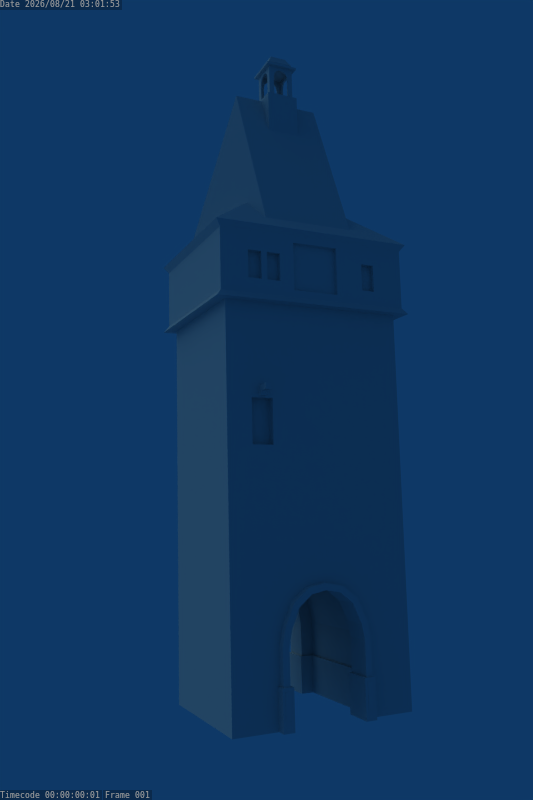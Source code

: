# Source: tower_008.blend  (saved by Blender 2.49.2; exported with 4.5.12 LTS)
import bpy
from mathutils import Matrix  # noqa: F401  (used for matrix-valued properties, if any)

bpy.ops.wm.read_factory_settings(use_empty=True)
scene = bpy.context.scene
scene.name = 'Scene'

# ---- collections
col_collection_1 = bpy.data.collections.new('Collection 1'); scene.collection.children.link(col_collection_1)
col_collection_2 = bpy.data.collections.new('Collection 2'); scene.collection.children.link(col_collection_2)
col_collection_3 = bpy.data.collections.new('Collection 3'); scene.collection.children.link(col_collection_3)

# ---- materials (node trees are filled in below, after node groups)
mat_material_012 = bpy.data.materials.new('Material.012')
mat_material_012.alpha_threshold = 0.0
mat_material_012.roughness = 0.5
mat_material_012.line_color = (0.0, 0.0, 0.0, 1.0)
mat_material_011 = bpy.data.materials.new('Material.011')
mat_material_011.alpha_threshold = 0.0
mat_material_011.roughness = 0.5
mat_material_011.line_color = (0.0, 0.0, 0.0, 1.0)
mat_material_004 = bpy.data.materials.new('Material.004')
mat_material_004.alpha_threshold = 0.0
mat_material_004.roughness = 0.5
mat_material_004.specular_intensity = 0.1
mat_material_004.line_color = (0.0, 0.0, 0.0, 1.0)
mat_material_002 = bpy.data.materials.new('Material.002')
mat_material_002.alpha_threshold = 0.0
mat_material_002.roughness = 0.5
mat_material_002.specular_intensity = 0.1
mat_material_002.line_color = (0.0, 0.0, 0.0, 1.0)
mat_material_007 = bpy.data.materials.new('Material.007')
mat_material_007.alpha_threshold = 0.0
mat_material_007.roughness = 0.5
mat_material_007.specular_intensity = 0.1
mat_material_007.line_color = (0.0, 0.0, 0.0, 1.0)
mat_material_006 = bpy.data.materials.new('Material.006')
mat_material_006.alpha_threshold = 0.0
mat_material_006.roughness = 0.5
mat_material_006.specular_intensity = 0.1
mat_material_006.line_color = (0.0, 0.0, 0.0, 1.0)
mat_material_003 = bpy.data.materials.new('Material.003')
mat_material_003.alpha_threshold = 0.0
mat_material_003.roughness = 0.5
mat_material_003.specular_intensity = 0.1
mat_material_003.line_color = (0.0, 0.0, 0.0, 1.0)
mat_material_005 = bpy.data.materials.new('Material.005')
mat_material_005.alpha_threshold = 0.0
mat_material_005.roughness = 0.5
mat_material_005.specular_intensity = 0.1
mat_material_005.line_color = (0.0, 0.0, 0.0, 1.0)
mat_hoist = bpy.data.materials.new('hoist')
mat_hoist.alpha_threshold = 0.0
mat_hoist.roughness = 0.5
mat_hoist.specular_intensity = 0.1
mat_hoist.line_color = (0.0, 0.0, 0.0, 1.0)
mat_material_001 = bpy.data.materials.new('Material.001')
mat_material_001.alpha_threshold = 0.0
mat_material_001.roughness = 0.5
mat_material_001.specular_intensity = 0.1
mat_material_001.line_color = (0.0, 0.0, 0.0, 1.0)
mat_material = bpy.data.materials.new('Material')
mat_material.alpha_threshold = 0.0
mat_material.roughness = 0.5
mat_material.specular_intensity = 0.1
mat_material.line_color = (0.0, 0.0, 0.0, 1.0)
mat_material_010 = bpy.data.materials.new('Material.010')
mat_material_010.alpha_threshold = 0.0
mat_material_010.roughness = 0.5
mat_material_010.specular_intensity = 0.15
mat_material_010.line_color = (0.0, 0.0, 0.0, 1.0)
mat_material_009 = bpy.data.materials.new('Material.009')
mat_material_009.alpha_threshold = 0.0
mat_material_009.roughness = 0.5
mat_material_009.specular_intensity = 0.15
mat_material_009.line_color = (0.0, 0.0, 0.0, 1.0)

# ---- material node trees

# ---- world
world_world = bpy.data.worlds.new('World'); scene.world = world_world
world_world.color = (0.05656, 0.2208, 0.4)
world_world.use_sun_shadow = False
world_world.sun_shadow_jitter_overblur = 0.0
world_world.cycles.sampling_method = 'MANUAL'
world_world.cycles.sample_map_resolution = 256

# ---- cameras
cam_camera = bpy.data.cameras.new('Camera')
cam_camera.clip_end = 100.0
cam_camera.lens = 35.0
cam_camera.ortho_scale = 7.314
cam_camera.show_safe_areas = True
cam_camera.dof.focus_distance = 0.0
cam_camera.dof.aperture_fstop = 128.0
cam_camera_001 = bpy.data.cameras.new('Camera.001')
cam_camera_001.passepartout_alpha = 0.2
cam_camera_001.clip_end = 100.0
cam_camera_001.lens = 35.0
cam_camera_001.show_passepartout = False
cam_camera_001.show_safe_areas = True
cam_camera_001.dof.focus_distance = 0.0
cam_camera_001.dof.aperture_fstop = 128.0

# ---- lights
light_lamp_001 = bpy.data.lights.new('Lamp.001', 'SUN')
light_lamp_001.color = (0.9176, 0.9176, 0.6824)
light_lamp_001.transmission_factor = 0.0
light_lamp_001.angle = 1.571
light_lamp_001.energy = 0.7
light_lamp_001.shadow_buffer_clip_start = 0.5
light_lamp_001.shadow_soft_size = 1.0
light_lamp_001.shadow_cascade_max_distance = 1000.0
light_lamp_001.cycles.use_multiple_importance_sampling = False
light_spot = bpy.data.lights.new('Spot', 'SPOT')
light_spot.color = (0.9176, 0.9176, 0.6824)
light_spot.transmission_factor = 0.0
light_spot.cutoff_distance = 30.0
light_spot.energy = 250.0
light_spot.shadow_buffer_clip_start = 1.001
light_spot.shadow_soft_size = 1.0
light_spot.shadow_maximum_resolution = 0.006
light_spot.use_absolute_resolution = True
light_spot.spot_size = 1.309
light_spot.cycles.use_multiple_importance_sampling = False

# ---- meshes
me_cube_005 = bpy.data.meshes.new('Cube.005')
me_cube_005.from_pydata([(4.273, -0.1239, -19.55), (4.273, -1.0, -19.55), (-1.0, -1.0, -19.55), (-1.0, -0.1239, -19.55), (4.273, -0.1239, 1.0), (4.273, -1.0, 1.0), (-1.0, -1.0, 1.0), (-1.0, -0.1239, 1.0)], [], [(0, 1, 2, 3), (4, 7, 6, 5), (0, 4, 5, 1), (1, 5, 6, 2), (2, 6, 7, 3)])
_uv = me_cube_005.uv_layers.new(name='tower_traffic_sign')
_uv.uv.foreach_set('vector', [0.2196, 0.499, 0.2417, 0.501, 0.23, 0.6339, 0.2079, 0.6319, 0.2196, 0.3287, 0.2313, 0.1958, 0.2534, 0.1978, 0.2417, 0.3307, 0.2196, 0.499, 0.2196, 0.3287, 0.2417, 0.3307, 0.2417, 0.501, 0.7099, 0.1781, 0.7099, 0.8149, 0.5466, 0.8149, 0.5466, 0.1781, 0.23, 0.6339, 0.23, 0.8042, 0.2079, 0.8022, 0.2079, 0.6319])
me_cube_005.materials.append(mat_material_012)
me_cube_005.use_remesh_preserve_volume = False
me_cube_005.use_remesh_preserve_attributes = False
me_cube_005.use_mirror_vertex_groups = False
me_cube_005.update()
me_cube_004 = bpy.data.meshes.new('Cube.004')
me_cube_004.from_pydata([(4.273, -0.1239, -19.55), (4.273, -1.0, -19.55), (-1.0, -1.0, -19.55), (-1.0, -0.1239, -19.55), (4.273, -0.1239, 1.0), (4.273, -1.0, 1.0), (-1.0, -1.0, 1.0), (-1.0, -0.1239, 1.0)], [], [(0, 1, 2, 3), (4, 7, 6, 5), (0, 4, 5, 1), (1, 5, 6, 2), (2, 6, 7, 3)])
_uv = me_cube_004.uv_layers.new(name='tower_traffic_sign')
_uv.uv.foreach_set('vector', [0.2196, 0.499, 0.2417, 0.501, 0.23, 0.6339, 0.2079, 0.6319, 0.2196, 0.3287, 0.2313, 0.1958, 0.2534, 0.1978, 0.2417, 0.3307, 0.2196, 0.499, 0.2196, 0.3287, 0.2417, 0.3307, 0.2417, 0.501, 0.6431, 0.8387, 0.6431, 0.2047, 0.8023, 0.2047, 0.8023, 0.8387, 0.23, 0.6339, 0.23, 0.8042, 0.2079, 0.8022, 0.2079, 0.6319])
me_cube_004.materials.append(mat_material_011)
me_cube_004.use_remesh_preserve_volume = False
me_cube_004.use_remesh_preserve_attributes = False
me_cube_004.use_mirror_vertex_groups = False
me_cube_004.update()
me_circle_001 = bpy.data.meshes.new('Circle.001')
me_circle_001.from_pydata([(-3.65, 12.21, -3.946), (-3.65, 13.11, -3.946), (-3.65, 13.11, -1.021), (-3.65, 12.21, -1.021), (3.65, 13.11, -3.946), (3.65, 12.21, -3.946), (3.65, 12.21, -1.021), (3.65, 13.11, -1.021), (-3.65, 0.9371, -3.946), (-3.65, 1.837, -3.946), (-3.65, 1.837, -1.021), (-3.65, 0.9367, -1.021), (3.65, 1.837, -3.946), (3.65, 0.9371, -3.946), (3.65, 0.9367, -1.021), (3.65, 1.837, -1.021), (-2.8, 13.1, -3.946), (-2.8, 13.1, -1.021), (2.8, 13.11, -3.946), (2.8, 13.11, -1.021), (-2.85, 10.81, -3.946), (-2.85, 10.81, -1.021), (2.85, 10.81, -3.946), (2.85, 10.81, -1.021), (-2.85, 3.237, -3.946), (-2.8, 0.9375, -3.946), (-2.8, 0.9375, -1.021), (-2.85, 3.237, -1.021), (2.8, 0.9398, -3.946), (2.85, 3.237, -3.946), (2.85, 3.237, -1.021), (2.8, 0.9398, -1.021), (-3.5, 12.96, -1.021), (-3.5, 12.21, -1.021), (-1.367, 12.96, 5.402), (-1.367, 12.21, 5.402), (2.529, 12.21, 4.46), (2.529, 12.96, 4.46), (1.955e-06, 12.96, 5.674), (1.955e-06, 12.21, 5.674), (1.367, 12.21, 5.402), (1.367, 12.96, 5.402), (3.251, 12.96, 2.84), (3.251, 12.21, 2.84), (-3.5, 12.96, 1.589), (-3.5, 12.21, 1.589), (3.5, 12.96, 1.589), (3.5, 12.21, 1.589), (3.5, 12.21, -1.021), (3.5, 12.96, -1.021), (-3.251, 12.96, 2.84), (-3.251, 12.21, 2.84), (-2.529, 12.21, 4.46), (-2.529, 12.96, 4.46), (-3.5, 1.837, -1.021), (-3.5, 1.087, -1.021), (3.5, 1.087, -1.021), (3.5, 1.837, -1.021), (1.364, 1.087, 5.395), (1.367, 1.837, 5.402), (1.955e-06, 1.087, 5.669), (1.955e-06, 1.837, 5.674), (-1.364, 1.087, 5.395), (-1.367, 1.837, 5.402), (-2.524, 1.087, 4.455), (-2.529, 1.837, 4.46), (-3.25, 1.087, 2.839), (-3.251, 1.837, 2.84), (-3.5, 1.837, 1.589), (-3.499, 1.087, 1.589), (3.499, 1.087, 1.589), (3.5, 1.837, 1.589), (3.25, 1.087, 2.839), (3.251, 1.837, 2.84), (2.529, 1.837, 4.46), (2.524, 1.087, 4.455), (-1.148, 1.087, 4.936), (-2.121, 1.087, 4.147), (-3.0, 1.087, 1.539), (3.0, 1.087, 1.539), (2.772, 1.087, 2.688), (-3.0, 12.96, -1.021), (-1.148, 12.96, 4.936), (2.121, 12.96, 4.147), (1.955e-06, 12.96, 5.164), (1.148, 12.96, 4.936), (2.772, 12.96, 2.688), (-3.0, 12.96, 1.539), (3.0, 12.96, -1.021), (3.0, 12.96, 1.539), (-2.121, 12.96, 4.147), (-2.772, 12.96, 2.688), (-1.148, 10.96, 4.936), (1.148, 10.96, 4.936), (1.955e-06, 10.96, 5.164), (2.121, 10.96, 4.147), (-3.0, 10.96, -1.021), (3.0, 10.96, -1.021), (-3.0, 10.96, 1.539), (2.772, 10.96, 2.688), (-2.121, 10.96, 4.147), (-2.772, 10.96, 2.688), (3.0, 10.96, 1.539), (-3.0, 3.087, -1.021), (3.0, 3.087, -1.021), (1.148, 3.087, 4.936), (1.955e-06, 3.087, 5.164), (-1.148, 3.087, 4.936), (-2.121, 3.087, 4.147), (-2.772, 3.087, 2.688), (-3.0, 3.087, 1.539), (3.0, 3.087, 1.539), (2.772, 3.087, 2.688), (2.121, 3.087, 4.147), (-3.0, 1.087, -1.021), (3.0, 1.087, -1.021), (1.148, 1.087, 4.936), (1.955e-06, 1.087, 5.164), (-2.772, 1.087, 2.688), (2.121, 1.087, 4.147)], [], [(31, 30, 29, 28), (115, 104, 30, 31), (115, 79, 111, 104), (112, 111, 79, 80), (119, 113, 112, 80), (119, 116, 105, 113), (117, 106, 105, 116), (117, 76, 107, 106), (108, 107, 76, 77), (118, 109, 108, 77), (118, 78, 110, 109), (27, 26, 25, 24), (114, 26, 27, 103), (114, 103, 110, 78), (102, 89, 88, 97), (102, 99, 86, 89), (99, 95, 83, 86), (95, 93, 85, 83), (94, 84, 85, 93), (94, 92, 82, 84), (100, 90, 82, 92), (101, 91, 90, 100), (101, 98, 87, 91), (98, 96, 81, 87), (96, 21, 17, 81), (21, 20, 16, 17), (97, 88, 19, 23), (23, 19, 18, 22), (115, 31, 14, 56), (32, 2, 3, 33), (54, 10, 11, 55), (81, 17, 2, 32), (48, 6, 7, 49), (49, 7, 19, 88), (56, 14, 15, 57), (55, 11, 26, 114), (18, 19, 7, 4), (1, 2, 17, 16), (0, 3, 2, 1), (4, 7, 6, 5), (25, 26, 11, 8), (13, 14, 31, 28), (8, 11, 10, 9), (12, 15, 14, 13), (82, 90, 53, 34), (91, 87, 44, 50), (83, 85, 41, 37), (90, 91, 50, 53), (87, 81, 32, 44), (88, 89, 46, 49), (84, 82, 34, 38), (89, 86, 42, 46), (85, 84, 38, 41), (86, 83, 37, 42), (37, 36, 43, 42), (32, 33, 45, 44), (53, 52, 35, 34), (34, 35, 39, 38), (41, 40, 36, 37), (38, 39, 40, 41), (42, 43, 47, 46), (44, 45, 51, 50), (46, 47, 48, 49), (50, 51, 52, 53), (77, 76, 62, 64), (119, 80, 72, 75), (80, 79, 70, 72), (79, 115, 56, 70), (117, 116, 58, 60), (116, 119, 75, 58), (114, 78, 69, 55), (118, 77, 64, 66), (76, 117, 60, 62), (78, 118, 66, 69), (69, 68, 54, 55), (56, 57, 71, 70), (75, 74, 59, 58), (58, 59, 61, 60), (60, 61, 63, 62), (62, 63, 65, 64), (64, 65, 67, 66), (66, 67, 68, 69), (70, 71, 73, 72), (72, 73, 74, 75)])
_uv = me_circle_001.uv_layers.new(name='external_arches')
_uv.uv.foreach_set('vector', [0.5865, 0.3884, 0.4651, 0.3884, 0.4651, 0.2338, 0.5865, 0.2338, 0.578, 0.4033, 0.479, 0.4042, 0.4651, 0.3884, 0.5865, 0.3884, 0.8507, 0.03129, 0.8507, 0.1641, 0.7469, 0.1641, 0.7469, 0.03129, 0.7469, 0.2248, 0.7469, 0.1641, 0.8507, 0.1641, 0.8507, 0.2248, 0.8507, 0.3077, 0.7469, 0.3077, 0.7469, 0.2248, 0.8507, 0.2248, 0.8507, 0.3077, 0.8507, 0.3727, 0.7469, 0.3727, 0.7469, 0.3077, 0.8507, 0.4334, 0.7469, 0.4334, 0.7469, 0.3727, 0.8507, 0.3727, 0.8507, 0.4334, 0.8507, 0.4941, 0.7469, 0.4941, 0.7469, 0.4334, 0.7469, 0.5591, 0.7469, 0.4941, 0.8507, 0.4941, 0.8507, 0.5591, 0.8507, 0.6419, 0.7469, 0.6419, 0.7469, 0.5591, 0.8507, 0.5591, 0.8507, 0.6419, 0.8507, 0.7026, 0.7469, 0.7026, 0.7469, 0.6419, 0.5867, 0.2032, 0.4651, 0.2032, 0.4651, 0.04863, 0.5866, 0.04861, 0.4767, 0.2181, 0.4651, 0.2032, 0.5867, 0.2032, 0.5797, 0.2177, 0.8507, 0.8354, 0.7469, 0.8354, 0.7469, 0.7026, 0.8507, 0.7026, 0.631, 0.7018, 0.7347, 0.7018, 0.7347, 0.8346, 0.631, 0.8346, 0.631, 0.7018, 0.631, 0.6411, 0.7347, 0.6411, 0.7347, 0.7018, 0.631, 0.6411, 0.631, 0.5582, 0.7347, 0.5582, 0.7347, 0.6411, 0.631, 0.5582, 0.631, 0.4933, 0.7347, 0.4933, 0.7347, 0.5582, 0.631, 0.4326, 0.7347, 0.4326, 0.7347, 0.4933, 0.631, 0.4933, 0.631, 0.4326, 0.631, 0.3718, 0.7347, 0.3718, 0.7347, 0.4326, 0.631, 0.3069, 0.7347, 0.3069, 0.7347, 0.3718, 0.631, 0.3718, 0.631, 0.224, 0.7347, 0.224, 0.7347, 0.3069, 0.631, 0.3069, 0.631, 0.224, 0.631, 0.1633, 0.7347, 0.1633, 0.7347, 0.224, 0.631, 0.1633, 0.631, 0.03051, 0.7347, 0.03051, 0.7347, 0.1633, 0.4871, 0.7526, 0.4745, 0.7384, 0.5845, 0.7384, 0.5768, 0.7518, 0.4745, 0.7384, 0.4745, 0.5983, 0.5845, 0.5983, 0.5845, 0.7384, 0.582, 0.5842, 0.4791, 0.5845, 0.4675, 0.5697, 0.589, 0.5697, 0.589, 0.5697, 0.4675, 0.5697, 0.4675, 0.4151, 0.589, 0.4151, 0.1606, 0.9809, 0.1489, 0.9723, 0.1986, 0.9723, 0.1899, 0.981, 0.3745, 0.9797, 0.3661, 0.9713, 0.4164, 0.9714, 0.4164, 0.9797, 0.5141, 0.9803, 0.5141, 0.9716, 0.5668, 0.9716, 0.558, 0.9803, 0.238, 0.9788, 0.2268, 0.9705, 0.2743, 0.9705, 0.2659, 0.9789, 0.07191, 0.9744, 0.07191, 0.966, 0.1221, 0.966, 0.1138, 0.9744, 0.3081, 0.9842, 0.2993, 0.9755, 0.349, 0.9755, 0.3373, 0.9842, 0.4464, 0.9818, 0.4376, 0.9731, 0.4903, 0.973, 0.4903, 0.9818, 0.5755, 0.9803, 0.5668, 0.9716, 0.6165, 0.9716, 0.6048, 0.9803, 0.349, 0.8044, 0.349, 0.9755, 0.2993, 0.9755, 0.2993, 0.8044, 0.2743, 0.8074, 0.2743, 0.9705, 0.2268, 0.9705, 0.2268, 0.8074, 0.4165, 0.808, 0.4164, 0.9714, 0.3661, 0.9713, 0.3662, 0.8079, 0.1221, 0.8028, 0.1221, 0.966, 0.07191, 0.966, 0.07191, 0.8028, 0.6165, 0.8005, 0.6165, 0.9716, 0.5668, 0.9716, 0.5668, 0.8005, 0.1987, 0.8012, 0.1986, 0.9723, 0.1489, 0.9723, 0.1489, 0.8012, 0.5667, 0.8005, 0.5668, 0.9716, 0.5141, 0.9716, 0.5141, 0.8005, 0.4902, 0.802, 0.4903, 0.973, 0.4376, 0.9731, 0.4376, 0.802, 0.151, 0.4259, 0.1055, 0.4628, 0.08642, 0.4481, 0.1408, 0.4041, 0.07506, 0.531, 0.06437, 0.5846, 0.041, 0.5823, 0.05266, 0.5238, 0.3038, 0.4627, 0.2583, 0.4259, 0.2685, 0.4041, 0.3229, 0.4481, 0.1055, 0.4628, 0.07506, 0.531, 0.05266, 0.5238, 0.08642, 0.4481, 0.06437, 0.5846, 0.06431, 0.7043, 0.04094, 0.7043, 0.041, 0.5823, 0.3451, 0.7043, 0.345, 0.5846, 0.3684, 0.5823, 0.3685, 0.7043, 0.2047, 0.4152, 0.151, 0.4259, 0.1408, 0.4041, 0.2046, 0.3914, 0.345, 0.5846, 0.3343, 0.5309, 0.3567, 0.5238, 0.3684, 0.5823, 0.2583, 0.4259, 0.2047, 0.4152, 0.2046, 0.3914, 0.2685, 0.4041, 0.3343, 0.5309, 0.3038, 0.4627, 0.3229, 0.4481, 0.3567, 0.5238, 0.9596, 0.3327, 0.9181, 0.3327, 0.9181, 0.2346, 0.9596, 0.2346, 0.9596, 0.9654, 0.9181, 0.9654, 0.9181, 0.8211, 0.9596, 0.8211, 0.9596, 0.6524, 0.9181, 0.6524, 0.9181, 0.5696, 0.9596, 0.5696, 0.9596, 0.5696, 0.9181, 0.5696, 0.9181, 0.4926, 0.9596, 0.4926, 0.9596, 0.4155, 0.9181, 0.4155, 0.9181, 0.3327, 0.9596, 0.3327, 0.9596, 0.4926, 0.9181, 0.4926, 0.9181, 0.4155, 0.9596, 0.4155, 0.9596, 0.2346, 0.9181, 0.2346, 0.9181, 0.164, 0.9596, 0.164, 0.9596, 0.8211, 0.9181, 0.8211, 0.9181, 0.7505, 0.9596, 0.7505, 0.9596, 0.164, 0.9181, 0.164, 0.9181, 0.01967, 0.9596, 0.01967, 0.9596, 0.7505, 0.9181, 0.7505, 0.9181, 0.6524, 0.9596, 0.6524, 0.1054, 0.3201, 0.151, 0.3571, 0.1409, 0.3786, 0.0866, 0.3346, 0.304, 0.3201, 0.3344, 0.2518, 0.3568, 0.2589, 0.3228, 0.3346, 0.3344, 0.2518, 0.3451, 0.1981, 0.3684, 0.2004, 0.3568, 0.2589, 0.3451, 0.1981, 0.3451, 0.07826, 0.3685, 0.07825, 0.3684, 0.2004, 0.2047, 0.3678, 0.2584, 0.3571, 0.2685, 0.3786, 0.2047, 0.3914, 0.2584, 0.3571, 0.304, 0.3201, 0.3228, 0.3346, 0.2685, 0.3786, 0.06434, 0.07826, 0.06432, 0.1981, 0.04098, 0.2004, 0.04094, 0.07825, 0.075, 0.2518, 0.1054, 0.3201, 0.0866, 0.3346, 0.05263, 0.2589, 0.151, 0.3571, 0.2047, 0.3678, 0.2047, 0.3914, 0.1409, 0.3786, 0.06432, 0.1981, 0.075, 0.2518, 0.05263, 0.2589, 0.04098, 0.2004, 0.8742, 0.8206, 0.9157, 0.8211, 0.914, 0.9654, 0.8726, 0.9649, 0.8726, 0.02014, 0.914, 0.01967, 0.9157, 0.164, 0.8742, 0.1645, 0.876, 0.333, 0.9175, 0.3327, 0.918, 0.4155, 0.8765, 0.4156, 0.8765, 0.4156, 0.918, 0.4155, 0.9181, 0.4926, 0.8766, 0.4925, 0.8766, 0.4925, 0.9181, 0.4926, 0.918, 0.5696, 0.8765, 0.5695, 0.8765, 0.5695, 0.918, 0.5696, 0.9175, 0.6524, 0.876, 0.6521, 0.876, 0.6521, 0.9175, 0.6524, 0.9164, 0.7505, 0.875, 0.7501, 0.875, 0.7501, 0.9164, 0.7505, 0.9157, 0.8211, 0.8742, 0.8206, 0.8742, 0.1645, 0.9157, 0.164, 0.9164, 0.2346, 0.875, 0.235, 0.875, 0.235, 0.9164, 0.2346, 0.9175, 0.3327, 0.876, 0.333])
me_circle_001.materials.append(mat_material_004)
me_circle_001.use_remesh_preserve_volume = False
me_circle_001.use_remesh_preserve_attributes = False
me_circle_001.use_mirror_vertex_groups = False
me_circle_001.update()
me_cube_002 = bpy.data.meshes.new('Cube.002')
me_cube_002.from_pydata([(2.549, 1.271, -0.8364), (2.549, -1.271, -0.8364), (0.006144, -1.271, -0.8364), (0.006144, 1.271, -0.8364), (2.549, 1.271, -0.4474), (2.549, -1.271, -0.4474), (0.006143, -1.271, -0.4474), (0.006144, 1.271, -0.4474), (2.549, 1.271, -0.4474), (2.549, -1.271, -0.4474), (0.006143, -1.271, -0.4474), (0.006144, 1.271, -0.4474), (2.422, 1.144, -0.2474), (2.422, -1.144, -0.2474), (0.1333, -1.144, -0.2474), (0.1333, 1.144, -0.2474), (2.307, -1.03, -0.04742), (2.307, 1.03, -0.04742), (0.2477, -1.03, -0.04742), (0.2477, 1.03, -0.04742), (2.204, -0.9269, 0.1526), (2.204, 0.9269, 0.1526), (0.3507, -0.9269, 0.1526), (0.3507, 0.9269, 0.1526), (2.112, 0.8342, 0.3526), (2.112, -0.8342, 0.3526), (0.4434, -0.8342, 0.3526), (0.4434, 0.8342, 0.3526), (2.93, -1.653, -0.8364), (-0.3753, -1.653, -0.8364), (2.93, 1.653, -0.8364), (-0.3753, 1.653, -0.8364), (-0.3753, -1.653, -1.036), (2.93, -1.653, -1.036), (2.93, 1.653, -1.036), (-0.3753, 1.653, -1.036)], [], [(0, 3, 2, 1), (0, 4, 5, 1), (1, 5, 6, 2), (2, 6, 7, 3), (4, 0, 3, 7), (5, 4, 8, 9), (6, 5, 9, 10), (7, 6, 10, 11), (4, 7, 11, 8), (9, 8, 12, 13), (10, 9, 13, 14), (11, 10, 14, 15), (8, 11, 15, 12), (13, 12, 17, 16), (14, 13, 16, 18), (15, 14, 18, 19), (12, 15, 19, 17), (16, 17, 21, 20), (18, 16, 20, 22), (19, 18, 22, 23), (17, 19, 23, 21), (20, 21, 24, 25), (22, 20, 25, 26), (23, 22, 26, 27), (21, 23, 27, 24), (24, 27, 26, 25), (2, 29, 28, 1), (30, 0, 1, 28), (0, 30, 31, 3), (3, 31, 29, 2), (28, 29, 32, 33), (30, 28, 33, 34), (31, 30, 34, 35), (29, 31, 35, 32), (32, 35, 34, 33)])
_uv = me_cube_002.uv_layers.new(name='cupola_roof')
_uv.uv.foreach_set('vector', [0.6133, 0.6322, 0.3623, 0.6322, 0.3623, 0.3812, 0.6133, 0.3812, 0.6133, 0.6322, 0.6133, 0.6322, 0.6133, 0.3812, 0.6133, 0.3812, 0.6133, 0.3812, 0.6133, 0.3812, 0.3623, 0.3812, 0.3623, 0.3812, 0.3623, 0.3812, 0.3623, 0.3812, 0.3623, 0.6322, 0.3623, 0.6322, 0.6133, 0.6322, 0.6133, 0.6322, 0.3623, 0.6322, 0.3623, 0.6322, 0.6133, 0.3812, 0.6133, 0.6322, 0.6133, 0.6322, 0.6133, 0.3812, 0.3623, 0.3812, 0.6133, 0.3812, 0.6133, 0.3812, 0.3623, 0.3812, 0.3623, 0.6322, 0.3623, 0.3812, 0.3623, 0.3812, 0.3623, 0.6322, 0.6133, 0.6322, 0.3623, 0.6322, 0.3623, 0.6322, 0.6133, 0.6322, 0.6133, 0.3812, 0.6133, 0.6322, 0.6008, 0.6197, 0.6008, 0.3938, 0.3623, 0.3812, 0.6133, 0.3812, 0.6008, 0.3938, 0.3749, 0.3938, 0.3623, 0.6322, 0.3623, 0.3812, 0.3749, 0.3938, 0.3749, 0.6197, 0.6133, 0.6322, 0.3623, 0.6322, 0.3749, 0.6197, 0.6008, 0.6197, 0.6008, 0.3938, 0.6008, 0.6197, 0.5895, 0.6084, 0.5895, 0.4051, 0.3749, 0.3938, 0.6008, 0.3938, 0.5895, 0.4051, 0.3861, 0.4051, 0.3749, 0.6197, 0.3749, 0.3938, 0.3861, 0.4051, 0.3861, 0.6084, 0.6008, 0.6197, 0.3749, 0.6197, 0.3861, 0.6084, 0.5895, 0.6084, 0.5895, 0.4051, 0.5895, 0.6084, 0.5793, 0.5982, 0.5793, 0.4152, 0.3861, 0.4051, 0.5895, 0.4051, 0.5793, 0.4152, 0.3963, 0.4152, 0.3861, 0.6084, 0.3861, 0.4051, 0.3963, 0.4152, 0.3963, 0.5982, 0.5895, 0.6084, 0.3861, 0.6084, 0.3963, 0.5982, 0.5793, 0.5982, 0.5793, 0.4152, 0.5793, 0.5982, 0.5702, 0.5891, 0.5702, 0.4244, 0.3963, 0.4152, 0.5793, 0.4152, 0.5702, 0.4244, 0.4055, 0.4244, 0.3963, 0.5982, 0.3963, 0.4152, 0.4055, 0.4244, 0.4055, 0.5891, 0.5793, 0.5982, 0.3963, 0.5982, 0.4055, 0.5891, 0.5702, 0.5891, 0.5702, 0.5891, 0.4055, 0.5891, 0.4055, 0.4244, 0.5702, 0.4244, 0.3623, 0.3812, 0.3246, 0.3436, 0.651, 0.3436, 0.6133, 0.3812, 0.651, 0.6699, 0.6133, 0.6322, 0.6133, 0.3812, 0.651, 0.3436, 0.6133, 0.6322, 0.651, 0.6699, 0.3246, 0.6699, 0.3623, 0.6322, 0.3623, 0.6322, 0.3246, 0.6699, 0.3246, 0.3436, 0.3623, 0.3812, 0.651, 0.3436, 0.3246, 0.3436, 0.3246, 0.3436, 0.651, 0.3436, 0.651, 0.6699, 0.651, 0.3436, 0.651, 0.3436, 0.651, 0.6699, 0.3246, 0.6699, 0.651, 0.6699, 0.651, 0.6699, 0.3246, 0.6699, 0.3246, 0.3436, 0.3246, 0.6699, 0.3246, 0.6699, 0.3246, 0.3436, 0.3246, 0.3436, 0.3246, 0.6699, 0.651, 0.6699, 0.651, 0.3436])
me_cube_002.materials.append(mat_material_002)
me_cube_002.use_remesh_preserve_volume = False
me_cube_002.use_remesh_preserve_attributes = False
me_cube_002.use_mirror_vertex_groups = False
me_cube_002.update()
me_cube_001 = bpy.data.meshes.new('Cube.001')
me_cube_001.from_pydata([(-1.0, 0.5175, 2.947), (-1.0, 0.2979, 3.167), (-1.0, -0.002073, 3.247), (-1.0, -0.3021, 3.167), (-1.0, -0.5217, 2.947), (-1.0, -0.6021, 0.8008), (-1.0, 0.5979, 0.8008), (-1.0, 0.5979, 2.647), (-1.0, -0.6021, 2.647), (0.5196, 0.9979, 2.947), (0.3, 0.9979, 3.167), (2.123e-07, 0.9979, 3.247), (-0.3, 0.9979, 3.167), (-0.5196, 0.9979, 2.947), (0.6, 0.9979, 0.8008), (-0.6, 0.9979, 0.8008), (0.6, 0.9979, 2.647), (-0.6, 0.9979, 2.647), (1.0, -0.5217, 2.947), (1.0, -0.3021, 3.167), (1.0, -0.002073, 3.247), (1.0, 0.2979, 3.167), (1.0, 0.5175, 2.947), (1.0, 0.5979, 0.8008), (1.0, -0.6021, 0.8008), (1.0, 0.5979, 2.647), (1.0, -0.6021, 2.647), (-0.6, -1.002, 2.647), (-0.5196, -1.002, 2.947), (-0.3, -1.002, 3.167), (-1.183e-07, -1.002, 3.247), (0.3, -1.002, 3.167), (0.5196, -1.002, 2.947), (0.6, -1.002, 0.8008), (-0.6, -1.002, 0.8008), (0.6, -1.002, 2.647), (1.0, -1.002, 3.493), (-1.0, -1.002, 3.493), (-1.0, 0.9979, 3.493), (1.0, 0.9979, 3.493), (-1.0, 0.9979, 0.8008), (-1.0, -1.002, 0.8008), (1.0, -1.002, 0.8008), (1.0, 0.9979, 0.8008), (0.9, 0.5175, 2.947), (0.9, 0.5979, 2.647), (0.9, 0.8979, 3.493), (0.9, 0.2979, 3.167), (0.9, -0.002073, 3.247), (0.9, -0.9021, 3.493), (0.9, -0.3021, 3.167), (0.9, -0.5217, 2.947), (0.9, -0.6021, 2.647), (0.9, -0.6021, 0.8008), (0.9, -0.9021, 0.8008), (0.9, 0.5979, 0.8008), (0.9, 0.8979, 0.8008), (-0.6, -0.9021, 2.647), (-0.9, -0.9021, 3.493), (-0.9, -0.9021, 0.8008), (-0.6, -0.9021, 0.8008), (-0.5196, -0.9021, 2.947), (-0.3, -0.9021, 3.167), (-1.183e-07, -0.9021, 3.247), (0.3, -0.9021, 3.167), (0.5196, -0.9021, 2.947), (0.6, -0.9021, 2.647), (0.6, -0.9021, 0.8008), (-0.9, 0.5979, 0.8008), (-0.9, 0.5979, 2.647), (-0.9, 0.8979, 3.493), (-0.9, 0.8979, 0.8008), (-0.9, 0.5175, 2.947), (-0.9, 0.2979, 3.167), (-0.9, -0.002073, 3.247), (-0.9, -0.3021, 3.167), (-0.9, -0.5217, 2.947), (-0.9, -0.6021, 2.647), (-0.9, -0.6021, 0.8008), (0.6, 0.8979, 0.8008), (0.6, 0.8979, 2.647), (0.5196, 0.8979, 2.947), (0.3, 0.8979, 3.167), (2.123e-07, 0.8979, 3.247), (-0.3, 0.8979, 3.167), (-0.5196, 0.8979, 2.947), (-0.6, 0.8979, 2.647), (-0.6, 0.8979, 0.8008)], [], [(22, 25, 39), (21, 22, 39), (20, 21, 39), (20, 39, 36), (19, 20, 36), (18, 19, 36), (18, 36, 26), (24, 26, 36, 42), (23, 43, 39, 25), (27, 37, 41, 34), (27, 28, 37), (28, 29, 37), (29, 30, 37), (30, 36, 37), (30, 31, 36), (31, 32, 36), (32, 35, 36), (33, 42, 36, 35), (6, 7, 38, 40), (0, 38, 7), (0, 1, 38), (1, 2, 38), (2, 37, 38), (2, 3, 37), (3, 4, 37), (4, 8, 37), (5, 41, 37, 8), (14, 16, 39, 43), (9, 39, 16), (9, 10, 39), (10, 11, 39), (11, 38, 39), (11, 12, 38), (12, 13, 38), (13, 17, 38), (15, 40, 38, 17), (46, 45, 44), (46, 44, 47), (46, 47, 48), (49, 46, 48), (49, 48, 50), (49, 50, 51), (52, 49, 51), (54, 49, 52, 53), (45, 46, 56, 55), (60, 59, 58, 57), (58, 61, 57), (58, 62, 61), (58, 63, 62), (58, 49, 63), (49, 64, 63), (49, 65, 64), (49, 66, 65), (66, 49, 54, 67), (71, 70, 69, 68), (69, 70, 72), (70, 73, 72), (70, 74, 73), (70, 58, 74), (58, 75, 74), (58, 76, 75), (58, 77, 76), (77, 58, 59, 78), (56, 46, 80, 79), (80, 46, 81), (46, 82, 81), (46, 83, 82), (46, 70, 83), (70, 84, 83), (70, 85, 84), (70, 86, 85), (86, 70, 71, 87), (11, 10, 82, 83), (8, 4, 76, 77), (29, 28, 61, 62), (13, 12, 84, 85), (26, 24, 53, 52), (0, 7, 69, 72), (18, 26, 52, 51), (17, 13, 85, 86), (19, 18, 51, 50), (32, 31, 64, 65), (24, 42, 54, 53), (5, 8, 77, 78), (2, 1, 73, 74), (3, 2, 74, 75), (7, 6, 68, 69), (21, 20, 48, 47), (12, 11, 83, 84), (37, 36, 49, 58), (40, 15, 87, 71), (15, 17, 86, 87), (28, 27, 57, 61), (23, 25, 45, 55), (14, 43, 56, 79), (36, 39, 46, 49), (33, 35, 66, 67), (6, 40, 71, 68), (30, 29, 62, 63), (43, 23, 55, 56), (10, 9, 81, 82), (9, 16, 80, 81), (35, 32, 65, 66), (20, 19, 50, 48), (1, 0, 72, 73), (41, 5, 78, 59), (25, 22, 44, 45), (39, 38, 70, 46), (16, 14, 79, 80), (34, 41, 59, 60), (22, 21, 47, 44), (31, 30, 63, 64), (42, 33, 67, 54), (27, 34, 60, 57), (4, 3, 75, 76), (38, 37, 58, 70)])
_uv = me_cube_001.uv_layers.new(name='cupola_arches')
_uv.uv.foreach_set('vector', [0.4638, 0.2906, 0.4721, 0.2596, 0.5138, 0.347, 0.4411, 0.3134, 0.4638, 0.2906, 0.5138, 0.347, 0.41, 0.3218, 0.4411, 0.3134, 0.5138, 0.347, 0.41, 0.3218, 0.5138, 0.347, 0.3063, 0.3476, 0.3788, 0.3136, 0.41, 0.3218, 0.3063, 0.3476, 0.356, 0.2909, 0.3788, 0.3136, 0.3063, 0.3476, 0.356, 0.2909, 0.3063, 0.3476, 0.3475, 0.2599, 0.347, 0.06896, 0.3475, 0.2599, 0.3063, 0.3476, 0.3055, 0.06909, 0.4715, 0.06858, 0.513, 0.06845, 0.5138, 0.347, 0.4721, 0.2596, 0.2637, 0.4356, 0.3055, 0.3482, 0.3046, 0.6267, 0.2631, 0.6266, 0.2637, 0.4356, 0.2554, 0.4046, 0.3055, 0.3482, 0.2554, 0.4046, 0.2327, 0.3818, 0.3055, 0.3482, 0.2327, 0.3818, 0.2016, 0.3734, 0.3055, 0.3482, 0.2016, 0.3734, 0.09796, 0.3476, 0.3055, 0.3482, 0.2016, 0.3734, 0.1705, 0.3816, 0.09796, 0.3476, 0.1705, 0.3816, 0.1476, 0.4042, 0.09796, 0.3476, 0.1476, 0.4042, 0.1392, 0.4352, 0.09796, 0.3476, 0.1386, 0.6262, 0.0971, 0.6261, 0.09796, 0.3476, 0.1392, 0.4352, 0.347, 0.3481, 0.3475, 0.5391, 0.3063, 0.6267, 0.3055, 0.3482, 0.356, 0.5701, 0.3063, 0.6267, 0.3475, 0.5391, 0.356, 0.5701, 0.3788, 0.5927, 0.3063, 0.6267, 0.3788, 0.5927, 0.41, 0.6009, 0.3063, 0.6267, 0.41, 0.6009, 0.5138, 0.6261, 0.3063, 0.6267, 0.41, 0.6009, 0.4411, 0.5925, 0.5138, 0.6261, 0.4411, 0.5925, 0.4638, 0.5698, 0.5138, 0.6261, 0.4638, 0.5698, 0.4721, 0.5387, 0.5138, 0.6261, 0.4715, 0.3477, 0.513, 0.3476, 0.5138, 0.6261, 0.4721, 0.5387, 0.1386, 0.06896, 0.1392, 0.2599, 0.09796, 0.3476, 0.0971, 0.06909, 0.1476, 0.2909, 0.09796, 0.3476, 0.1392, 0.2599, 0.1476, 0.2909, 0.1705, 0.3136, 0.09796, 0.3476, 0.1705, 0.3136, 0.2016, 0.3218, 0.09796, 0.3476, 0.2016, 0.3218, 0.3055, 0.347, 0.09796, 0.3476, 0.2016, 0.3218, 0.2327, 0.3134, 0.3055, 0.347, 0.2327, 0.3134, 0.2554, 0.2906, 0.3055, 0.347, 0.2554, 0.2906, 0.2637, 0.2596, 0.3055, 0.347, 0.2631, 0.06858, 0.3046, 0.06845, 0.3055, 0.347, 0.2637, 0.2596, 0.5147, 0.3476, 0.5455, 0.26, 0.554, 0.291, 0.5147, 0.3476, 0.554, 0.291, 0.5768, 0.3136, 0.5147, 0.3476, 0.5768, 0.3136, 0.608, 0.3218, 0.7014, 0.347, 0.5147, 0.3476, 0.608, 0.3218, 0.7014, 0.347, 0.608, 0.3218, 0.6391, 0.3134, 0.7014, 0.347, 0.6391, 0.3134, 0.6618, 0.2906, 0.67, 0.2596, 0.7014, 0.347, 0.6618, 0.2906, 0.7006, 0.06851, 0.7014, 0.347, 0.67, 0.2596, 0.6694, 0.06861, 0.5455, 0.26, 0.5147, 0.3476, 0.5138, 0.06909, 0.5449, 0.06899, 0.8571, 0.3477, 0.8882, 0.3476, 0.889, 0.6261, 0.8576, 0.5387, 0.889, 0.6261, 0.8494, 0.5697, 0.8576, 0.5387, 0.889, 0.6261, 0.8267, 0.5925, 0.8494, 0.5697, 0.889, 0.6261, 0.7956, 0.6009, 0.8267, 0.5925, 0.889, 0.6261, 0.7023, 0.6267, 0.7956, 0.6009, 0.7023, 0.6267, 0.7644, 0.5927, 0.7956, 0.6009, 0.7023, 0.6267, 0.7416, 0.57, 0.7644, 0.5927, 0.7023, 0.6267, 0.7331, 0.539, 0.7416, 0.57, 0.7331, 0.539, 0.7023, 0.6267, 0.7014, 0.3482, 0.7326, 0.3481, 0.8882, 0.06851, 0.889, 0.347, 0.8576, 0.2596, 0.8571, 0.06861, 0.8576, 0.2596, 0.889, 0.347, 0.8494, 0.2906, 0.889, 0.347, 0.8267, 0.3134, 0.8494, 0.2906, 0.889, 0.347, 0.7956, 0.3218, 0.8267, 0.3134, 0.889, 0.347, 0.7023, 0.3476, 0.7956, 0.3218, 0.7023, 0.3476, 0.7644, 0.3136, 0.7956, 0.3218, 0.7023, 0.3476, 0.7416, 0.291, 0.7644, 0.3136, 0.7023, 0.3476, 0.7331, 0.26, 0.7416, 0.291, 0.7331, 0.26, 0.7023, 0.3476, 0.7014, 0.06909, 0.7326, 0.06899, 0.5138, 0.6261, 0.5147, 0.3476, 0.5455, 0.4352, 0.5449, 0.6262, 0.5455, 0.4352, 0.5147, 0.3476, 0.554, 0.4042, 0.5147, 0.3476, 0.5768, 0.3816, 0.554, 0.4042, 0.5147, 0.3476, 0.608, 0.3733, 0.5768, 0.3816, 0.5147, 0.3476, 0.7014, 0.3482, 0.608, 0.3733, 0.7014, 0.3482, 0.6391, 0.3817, 0.608, 0.3733, 0.7014, 0.3482, 0.6618, 0.4045, 0.6391, 0.3817, 0.7014, 0.3482, 0.67, 0.4356, 0.6618, 0.4045, 0.67, 0.4356, 0.7014, 0.3482, 0.7006, 0.6267, 0.6694, 0.6266, 0.5543, 0.9147, 0.5723, 0.9147, 0.5723, 0.9207, 0.5543, 0.9207, 0.5675, 0.8678, 0.5495, 0.8677, 0.5495, 0.8617, 0.5675, 0.8618, 0.6781, 0.7655, 0.6649, 0.7655, 0.6649, 0.7595, 0.6781, 0.7594, 0.3879, 0.7591, 0.3747, 0.759, 0.3747, 0.753, 0.3879, 0.753, 0.6469, 0.97, 0.5363, 0.9703, 0.5363, 0.9643, 0.6469, 0.964, 0.3417, 0.7591, 0.3237, 0.7591, 0.3237, 0.7531, 0.3417, 0.753, 0.6649, 0.9699, 0.6469, 0.97, 0.6469, 0.964, 0.6649, 0.9639, 0.4059, 0.7591, 0.3879, 0.7591, 0.3879, 0.753, 0.4059, 0.7531, 0.6781, 0.9699, 0.6649, 0.9699, 0.6649, 0.9639, 0.6781, 0.9639, 0.5297, 0.7591, 0.5165, 0.759, 0.5165, 0.753, 0.5297, 0.753, 0.5702, 0.8915, 0.5533, 0.9085, 0.5533, 0.9, 0.566, 0.8873, 0.6781, 0.8681, 0.5675, 0.8678, 0.5675, 0.8618, 0.6781, 0.8621, 0.5543, 0.9241, 0.5723, 0.924, 0.5723, 0.93, 0.5543, 0.9301, 0.5363, 0.9241, 0.5543, 0.9241, 0.5543, 0.9301, 0.5363, 0.9301, 0.3237, 0.7591, 0.2131, 0.7594, 0.2131, 0.7534, 0.3237, 0.7531, 0.5363, 0.9085, 0.5543, 0.9086, 0.5543, 0.9146, 0.5363, 0.9145, 0.5363, 0.9146, 0.5543, 0.9147, 0.5543, 0.9207, 0.5363, 0.9206, 0.6561, 0.9639, 0.5363, 0.9635, 0.5423, 0.9575, 0.6502, 0.9578, 0.1419, 0.8349, 0.1421, 0.8864, 0.1292, 0.8864, 0.1291, 0.8478, 0.5165, 0.7594, 0.4059, 0.7591, 0.4059, 0.7531, 0.5165, 0.7534, 0.6649, 0.7655, 0.6469, 0.7656, 0.6469, 0.7595, 0.6649, 0.7595, 0.6781, 0.8745, 0.5675, 0.8742, 0.5675, 0.8682, 0.6781, 0.8685, 0.5363, 0.9533, 0.5533, 0.9363, 0.5533, 0.9448, 0.5406, 0.9575, 0.6561, 0.8873, 0.5363, 0.8869, 0.5423, 0.8809, 0.6502, 0.8812, 0.6583, 0.7594, 0.5477, 0.7591, 0.5477, 0.7531, 0.6583, 0.7534, 0.5603, 0.9828, 0.5364, 0.9827, 0.5424, 0.9768, 0.5603, 0.9768, 0.5543, 0.9362, 0.5363, 0.9363, 0.5363, 0.9303, 0.5543, 0.9302, 0.5533, 0.9363, 0.5702, 0.9533, 0.566, 0.9575, 0.5533, 0.9448, 0.6781, 0.9763, 0.6649, 0.9764, 0.6649, 0.9704, 0.6781, 0.9703, 0.6649, 0.9764, 0.6469, 0.9764, 0.6469, 0.9704, 0.6649, 0.9704, 0.5477, 0.7591, 0.5297, 0.7591, 0.5297, 0.753, 0.5477, 0.7531, 0.5543, 0.9086, 0.5723, 0.9086, 0.5723, 0.9146, 0.5543, 0.9146, 0.3549, 0.759, 0.3417, 0.7591, 0.3417, 0.753, 0.3549, 0.753, 0.1103, 0.8488, 0.1104, 0.9004, 0.09752, 0.9004, 0.09741, 0.8618, 0.5675, 0.8742, 0.5495, 0.8742, 0.5495, 0.8681, 0.5675, 0.8682, 0.5363, 0.8553, 0.6561, 0.8557, 0.6501, 0.8617, 0.5423, 0.8613, 0.6469, 0.9764, 0.5363, 0.9768, 0.5363, 0.9707, 0.6469, 0.9704, 0.06752, 0.905, 0.06768, 0.8535, 0.08056, 0.8664, 0.08044, 0.9051, 0.5495, 0.8742, 0.5363, 0.8741, 0.5363, 0.8681, 0.5495, 0.8681, 0.5723, 0.9362, 0.5543, 0.9362, 0.5543, 0.9302, 0.5723, 0.9301, 0.5533, 0.9085, 0.5363, 0.8915, 0.5406, 0.8873, 0.5533, 0.9, 0.6469, 0.7656, 0.5363, 0.7659, 0.5363, 0.7599, 0.6469, 0.7595, 0.5495, 0.8677, 0.5363, 0.8677, 0.5363, 0.8617, 0.5495, 0.8617, 0.5363, 0.8745, 0.6561, 0.8749, 0.6501, 0.8809, 0.5423, 0.8806])
me_cube_001.materials.append(mat_material_007)
me_cube_001.use_remesh_preserve_volume = False
me_cube_001.use_remesh_preserve_attributes = False
me_cube_001.use_mirror_vertex_groups = False
me_cube_001.update()
me_cube = bpy.data.meshes.new('Cube')
me_cube.from_pydata([(1.0, 0.9979, -2.828), (1.0, -1.002, -2.828), (-1.0, -1.002, -2.828), (-1.0, 0.9979, -2.828), (1.0, 0.9979, 0.8008), (1.0, -1.002, 0.8008), (-1.0, -1.002, 0.8008), (-1.0, 0.9979, 0.8008)], [], [(0, 4, 5, 1), (1, 5, 6, 2), (2, 6, 7, 3), (4, 0, 3, 7), (4, 7, 6, 5)])
_uv = me_cube.uv_layers.new(name='cupola_base')
_uv.uv.foreach_set('vector', [0.3918, 0.307, 0.3918, 0.5627, 0.2509, 0.5627, 0.2509, 0.307, 0.8147, 0.307, 0.8147, 0.5627, 0.6737, 0.5627, 0.6737, 0.307, 0.6737, 0.307, 0.6737, 0.5627, 0.5328, 0.5627, 0.5328, 0.307, 0.3918, 0.5627, 0.3918, 0.307, 0.5328, 0.307, 0.5328, 0.5627, 0.3918, 0.7036, 0.2509, 0.7036, 0.2509, 0.5627, 0.3918, 0.5627])
me_cube.materials.append(mat_material_006)
me_cube.use_remesh_preserve_volume = False
me_cube.use_remesh_preserve_attributes = False
me_cube.use_mirror_vertex_groups = False
me_cube.update()
me_plane_002 = bpy.data.meshes.new('Plane.002')
me_plane_002.from_pydata([(3.6, 5.6, 39.44), (3.6, -5.6, 39.44), (-3.6, -5.6, 39.44), (-3.6, 5.6, 39.44), (-3.6, 9.537e-07, 52.95), (3.6, -7.153e-07, 52.95), (-7.658, 9.537e-07, 39.44), (7.658, -7.153e-07, 39.44)], [], [(1, 5, 4, 2), (0, 3, 4, 5), (2, 4, 6), (6, 4, 3), (0, 5, 7), (7, 5, 1)])
_uv = me_plane_002.uv_layers.new(name='steeple')
_uv.uv.foreach_set('vector', [0.3031, 0.06315, 0.3031, 0.4949, 0.5155, 0.4949, 0.5155, 0.06315, 0.5074, 0.5331, 0.2961, 0.5331, 0.2961, 0.9625, 0.5074, 0.9625, 0.5155, 0.06315, 0.5155, 0.4949, 0.7096, 0.1264, 0.1031, 0.596, 0.2961, 0.9625, 0.2961, 0.5331, 0.5074, 0.5331, 0.5074, 0.9625, 0.7004, 0.596, 0.109, 0.1264, 0.3031, 0.4949, 0.3031, 0.06315])
me_plane_002.materials.append(mat_material_003)
me_plane_002.use_remesh_preserve_volume = False
me_plane_002.use_remesh_preserve_attributes = False
me_plane_002.use_mirror_vertex_groups = False
me_plane_002.update()
me_circle = bpy.data.meshes.new('Circle')
me_circle.from_pydata([(2.121, 3.087, 4.147), (2.772, 3.087, 2.688), (3.0, 3.087, 1.539), (-3.0, 3.087, 1.539), (-2.772, 3.087, 2.688), (-2.121, 3.087, 4.147), (-1.148, 3.087, 4.936), (1.955e-06, 3.087, 5.164), (1.148, 3.087, 4.936), (3.0, 3.087, -1.021), (-3.0, 3.087, -1.021), (3.0, 10.96, 1.539), (-2.772, 10.96, 2.688), (-2.121, 10.96, 4.147), (2.772, 10.96, 2.688), (-3.0, 10.96, 1.539), (3.0, 10.96, -1.021), (2.937, 3.087, 5.849), (3.731, 10.96, 2.992), (-3.731, 3.087, 2.992), (-2.937, 3.087, 5.849), (-1.586, 3.087, 7.439), (1.586, 3.087, 7.439), (4.0, 10.96, -1.021), (-3.0, 10.96, -1.021), (-4.0, 10.96, -1.021), (-4.0, 10.96, 1.638), (4.0, 10.96, 1.638), (2.937, 10.96, 5.849), (1.586, 10.96, 7.439), (1.955e-06, 10.96, 8.084), (-1.586, 10.96, 7.439), (-2.937, 10.96, 5.849), (-3.731, 10.96, 2.992), (2.121, 10.96, 4.147), (1.955e-06, 10.96, 5.164), (1.148, 10.96, 4.936), (-1.148, 10.96, 4.936), (2.85, 3.237, -1.021), (2.85, 3.237, -3.946), (-2.85, 3.237, -1.021), (-2.85, 3.237, -3.946), (3.85, 3.237, -1.021), (3.85, 10.81, -1.021), (3.85, 10.81, -3.946), (2.85, 10.81, -1.021), (2.85, 10.81, -3.946), (-3.85, 3.237, -1.021), (-3.85, 3.237, -3.946), (-2.85, 10.81, -1.021), (-3.85, 10.81, -1.021), (-3.85, 10.81, -3.946), (-2.85, 10.81, -3.946), (3.731, 3.087, 2.992), (4.0, 3.087, 1.638), (-4.0, 3.087, 1.638), (1.955e-06, 3.087, 8.084), (4.0, 3.087, -1.021), (-4.0, 3.087, -1.021), (3.85, 3.237, -3.946)], [], [(18, 53, 17, 28), (27, 54, 53, 18), (33, 19, 55, 26), (32, 20, 19, 33), (31, 21, 20, 32), (30, 56, 21, 31), (29, 22, 56, 30), (28, 17, 22, 29), (23, 57, 54, 27), (26, 55, 58, 25), (7, 56, 22, 8), (1, 53, 54, 2), (17, 0, 8, 22), (10, 58, 55, 3), (3, 55, 19, 4), (4, 19, 20, 5), (0, 17, 53, 1), (5, 20, 21, 6), (6, 21, 56, 7), (2, 54, 57, 9), (11, 27, 18, 14), (14, 18, 28, 34), (36, 29, 30, 35), (34, 28, 29, 36), (16, 23, 27, 11), (59, 42, 43, 44), (39, 38, 42, 59), (44, 43, 45, 46), (48, 47, 40, 41), (51, 50, 47, 48), (25, 50, 49, 24), (10, 40, 47, 58), (58, 47, 50, 25), (16, 45, 43, 23), (23, 43, 42, 57), (57, 42, 38, 9), (30, 31, 37, 35), (13, 37, 31, 32), (12, 13, 32, 33), (12, 33, 26, 15), (24, 15, 26, 25), (49, 50, 51, 52)])
_uv = me_circle.uv_layers.new(name='tunnel')
_uv.uv.foreach_set('vector', [0.03576, 0.196, 0.351, 0.196, 0.351, 0.3148, 0.03576, 0.3148, 0.03576, 0.1407, 0.351, 0.1407, 0.351, 0.196, 0.03576, 0.196, 0.03576, 0.7377, 0.351, 0.7377, 0.351, 0.793, 0.03576, 0.793, 0.03576, 0.619, 0.351, 0.619, 0.351, 0.7377, 0.03576, 0.7377, 0.03576, 0.5354, 0.351, 0.5354, 0.351, 0.619, 0.03576, 0.619, 0.03576, 0.4669, 0.351, 0.4669, 0.351, 0.5354, 0.03576, 0.5354, 0.03576, 0.3983, 0.351, 0.3983, 0.351, 0.4669, 0.03576, 0.4669, 0.03576, 0.3148, 0.351, 0.3148, 0.351, 0.3983, 0.03576, 0.3983, 0.03576, 0.03427, 0.351, 0.03427, 0.351, 0.1407, 0.03576, 0.1407, 0.03576, 0.793, 0.351, 0.793, 0.351, 0.8995, 0.03576, 0.8995, 0.6084, 0.6726, 0.6084, 0.7996, 0.5394, 0.7716, 0.5585, 0.6627, 0.4878, 0.5649, 0.4461, 0.5781, 0.4344, 0.5192, 0.4779, 0.5149, 0.4806, 0.7024, 0.5161, 0.6283, 0.5585, 0.6627, 0.5394, 0.7716, 0.7389, 0.4035, 0.7824, 0.4035, 0.7824, 0.5192, 0.7389, 0.5149, 0.7389, 0.5149, 0.7824, 0.5192, 0.7707, 0.5781, 0.729, 0.5649, 0.729, 0.5649, 0.7707, 0.5781, 0.7362, 0.7024, 0.7007, 0.6283, 0.5161, 0.6283, 0.4806, 0.7024, 0.4461, 0.5781, 0.4878, 0.5649, 0.7007, 0.6283, 0.7362, 0.7024, 0.6774, 0.7716, 0.6583, 0.6627, 0.6583, 0.6627, 0.6774, 0.7716, 0.6084, 0.7996, 0.6084, 0.6726, 0.4779, 0.5149, 0.4344, 0.5192, 0.4344, 0.4035, 0.4779, 0.4035, 0.7389, 0.1188, 0.7824, 0.1231, 0.7707, 0.182, 0.729, 0.1688, 0.729, 0.1688, 0.7707, 0.182, 0.7362, 0.3063, 0.7007, 0.2322, 0.6583, 0.2666, 0.6774, 0.3755, 0.6084, 0.4035, 0.6084, 0.2765, 0.7007, 0.2322, 0.7362, 0.3063, 0.6774, 0.3755, 0.6583, 0.2666, 0.7389, 0.007452, 0.7824, 0.007451, 0.7824, 0.1231, 0.7389, 0.1188, 0.4167, 0.9673, 0.4153, 0.8694, 0.6687, 0.8656, 0.6701, 0.9635, 0.9407, 0.6419, 0.9407, 0.7437, 0.9059, 0.7437, 0.9059, 0.6419, 0.9352, 0.2568, 0.9352, 0.3543, 0.9019, 0.3543, 0.9019, 0.2568, 0.9384, 0.07149, 0.9384, 0.1733, 0.9036, 0.1733, 0.9036, 0.07149, 0.9566, 0.8303, 0.958, 0.9282, 0.7047, 0.932, 0.7032, 0.8341, 0.8962, 0.5526, 0.9014, 0.5474, 0.9362, 0.5474, 0.931, 0.5526, 0.9089, 0.1785, 0.9036, 0.1733, 0.9384, 0.1733, 0.9437, 0.1785, 0.7023, 0.9658, 0.7047, 0.932, 0.958, 0.9282, 0.9956, 0.9658, 0.9069, 0.3593, 0.9019, 0.3543, 0.9352, 0.3543, 0.9402, 0.3593, 0.671, 0.8318, 0.6687, 0.8656, 0.4153, 0.8694, 0.3777, 0.8318, 0.9007, 0.7489, 0.9059, 0.7437, 0.9407, 0.7437, 0.9355, 0.7489, 0.6084, 0.4035, 0.5394, 0.3755, 0.5585, 0.2666, 0.6084, 0.2765, 0.5161, 0.2323, 0.5585, 0.2666, 0.5394, 0.3755, 0.4806, 0.3063, 0.4878, 0.1688, 0.5161, 0.2323, 0.4806, 0.3063, 0.4461, 0.182, 0.4878, 0.1688, 0.4461, 0.182, 0.4344, 0.1231, 0.4779, 0.1188, 0.4779, 0.007452, 0.4779, 0.1188, 0.4344, 0.1231, 0.4344, 0.007453, 0.9362, 0.5474, 0.9014, 0.5474, 0.9014, 0.4456, 0.9362, 0.4456])
me_circle.materials.append(mat_material_005)
me_circle.use_remesh_preserve_volume = False
me_circle.use_remesh_preserve_attributes = False
me_circle.use_mirror_vertex_groups = False
me_circle.update()
me_plane_003 = bpy.data.meshes.new('Plane.003')
me_plane_003.from_pydata([(-4.071, -4.125, 23.26), (-4.514, -4.125, 23.26), (-4.514, -4.464, 23.26), (-4.071, -4.464, 23.26), (-4.071, -4.564, 23.26), (-4.514, -4.564, 23.26), (-4.514, -4.664, 23.26), (-4.071, -4.664, 23.26), (-4.071, -4.125, 22.52), (-4.514, -4.125, 22.52), (-4.071, -4.464, 22.52), (-4.514, -4.464, 22.52), (-4.071, -4.564, 22.69), (-4.514, -4.564, 22.69), (-4.514, -4.664, 22.79), (-4.071, -4.664, 22.79), (-4.514, -4.764, 23.26), (-4.071, -4.764, 23.26), (-4.514, -4.764, 22.82), (-4.071, -4.764, 22.82), (-4.514, -5.354, 23.26), (-4.514, -5.354, 22.82), (-4.071, -5.354, 22.82), (-4.071, -5.354, 23.26), (-4.293, -5.267, 22.48), (-4.417, -5.267, 22.78), (-4.293, -5.267, 22.83), (-4.433, -5.267, 22.66), (-4.392, -5.267, 22.76), (-4.293, -5.267, 22.8), (-4.468, -5.267, 22.66), (-4.417, -5.267, 22.53), (-4.293, -5.267, 22.52), (-4.392, -5.267, 22.56), (-4.169, -5.267, 22.53), (-4.193, -5.267, 22.56), (-4.117, -5.267, 22.66), (-4.169, -5.267, 22.78), (-4.152, -5.267, 22.66), (-4.193, -5.267, 22.76), (-4.417, -5.227, 22.78), (-4.293, -5.227, 22.83), (-4.433, -5.227, 22.66), (-4.392, -5.227, 22.76), (-4.293, -5.227, 22.8), (-4.468, -5.227, 22.66), (-4.417, -5.227, 22.53), (-4.293, -5.227, 22.52), (-4.392, -5.227, 22.56), (-4.117, -5.227, 22.66), (-4.169, -5.227, 22.78), (-4.193, -5.227, 22.56), (-4.152, -5.227, 22.66), (-4.169, -5.227, 22.53), (-4.293, -5.227, 22.48), (-4.193, -5.227, 22.76)], [], [(11, 2, 1, 9), (13, 5, 2, 11), (14, 6, 5, 13), (18, 16, 6, 14), (0, 3, 10, 8), (12, 10, 3, 4), (15, 12, 4, 7), (19, 15, 7, 17), (0, 1, 2, 3), (5, 4, 3, 2), (6, 7, 4, 5), (16, 17, 7, 6), (10, 11, 9, 8), (12, 13, 11, 10), (15, 14, 13, 12), (19, 18, 14, 15), (21, 20, 16, 18), (20, 23, 17, 16), (23, 22, 19, 17), (22, 21, 18, 19), (21, 22, 23, 20), (26, 41, 40, 25), (28, 27, 42, 43), (29, 28, 43, 44), (31, 30, 45, 46), (33, 32, 47, 48), (37, 36, 49, 50), (38, 52, 51, 35), (36, 34, 53, 49), (35, 51, 47, 32), (34, 24, 54, 53), (31, 46, 54, 24), (33, 48, 42, 27), (30, 25, 40, 45), (37, 50, 41, 26), (29, 44, 55, 39), (38, 39, 55, 52), (44, 43, 40, 41), (43, 42, 45, 40), (42, 48, 46, 45), (48, 47, 54, 46), (47, 51, 53, 54), (51, 52, 49, 53), (52, 55, 50, 49), (55, 44, 41, 50), (29, 26, 25, 28), (28, 25, 30, 27), (27, 30, 31, 33), (33, 31, 24, 32), (32, 24, 34, 35), (35, 34, 36, 38), (38, 36, 37, 39), (39, 37, 26, 29)])
me_plane_003.polygons.foreach_set('use_smooth', [0, 0, 0, 0, 0, 0, 0, 0, 0, 0, 0, 0, 0, 0, 0, 0, 0, 0, 0, 0, 0, 0, 0, 0, 0, 0, 0, 0, 0, 0, 0, 0, 0, 0, 0, 0, 0, 1, 1, 1, 1, 1, 1, 1, 1, 1, 1, 1, 1, 1, 1, 1, 1])
_uv = me_plane_003.uv_layers.new(name='hoist')
_uv.uv.foreach_set('vector', [0.02812, 0.3978, 0.3009, 0.397, 0.3012, 0.5222, 0.02729, 0.523, 0.08806, 0.3608, 0.3007, 0.3601, 0.3009, 0.397, 0.02812, 0.3978, 0.1248, 0.3238, 0.3006, 0.3232, 0.3007, 0.3601, 0.08806, 0.3608, 0.1373, 0.2869, 0.3005, 0.2864, 0.3006, 0.3232, 0.1248, 0.3238, 0.3292, 0.5175, 0.3296, 0.3923, 0.6023, 0.3932, 0.6031, 0.5184, 0.5424, 0.3561, 0.6023, 0.3932, 0.3296, 0.3923, 0.3297, 0.3555, 0.5056, 0.3191, 0.5424, 0.3561, 0.3297, 0.3555, 0.3298, 0.3186, 0.4931, 0.2822, 0.5056, 0.3191, 0.3298, 0.3186, 0.3299, 0.2817, 0.6394, 0.06397, 0.8027, 0.06448, 0.8024, 0.1897, 0.6391, 0.1892, 0.8022, 0.2266, 0.6389, 0.2261, 0.6391, 0.1892, 0.8024, 0.1897, 0.8021, 0.2634, 0.6388, 0.2629, 0.6389, 0.2261, 0.8022, 0.2266, 0.802, 0.3003, 0.6387, 0.2998, 0.6388, 0.2629, 0.8021, 0.2634, 0.439, 0.5487, 0.4395, 0.712, 0.3144, 0.7123, 0.3139, 0.549, 0.1098, 0.5489, 0.1093, 0.7122, 0.04407, 0.712, 0.04457, 0.5487, 0.1522, 0.549, 0.1517, 0.7123, 0.1093, 0.7122, 0.1098, 0.5489, 0.2644, 0.9073, 0.2649, 0.744, 0.3022, 0.7441, 0.3017, 0.9074, 0.1365, 0.06913, 0.2998, 0.06863, 0.3005, 0.2864, 0.1373, 0.2869, 0.8014, 0.518, 0.638, 0.5175, 0.6387, 0.2998, 0.802, 0.3003, 0.3306, 0.06397, 0.4939, 0.06448, 0.4931, 0.2822, 0.3299, 0.2817, 0.04683, 0.9066, 0.04733, 0.7433, 0.2649, 0.744, 0.2644, 0.9073, 0.1522, 0.712, 0.1527, 0.5487, 0.3139, 0.5491, 0.3133, 0.7125, 0.8248, 0.763, 0.8395, 0.7631, 0.8394, 0.8089, 0.8246, 0.8088, 0.7647, 0.8544, 0.7646, 0.891, 0.7498, 0.891, 0.7499, 0.8543, 0.7497, 0.891, 0.7493, 0.9276, 0.7345, 0.9276, 0.7349, 0.891, 0.8124, 0.9459, 0.8125, 0.9001, 0.8273, 0.9002, 0.8272, 0.946, 0.7974, 0.9276, 0.7975, 0.891, 0.8123, 0.891, 0.8122, 0.9276, 0.7196, 0.946, 0.7194, 0.9002, 0.7342, 0.9001, 0.7343, 0.9459, 0.7973, 0.891, 0.7826, 0.891, 0.7824, 0.8544, 0.7972, 0.8543, 0.7194, 0.9002, 0.7193, 0.8544, 0.734, 0.8543, 0.7342, 0.9001, 0.7976, 0.8543, 0.8124, 0.8544, 0.8123, 0.891, 0.7975, 0.891, 0.8399, 0.5975, 0.8394, 0.6433, 0.8246, 0.6434, 0.8251, 0.5976, 0.8402, 0.6891, 0.8254, 0.6892, 0.8246, 0.6434, 0.8394, 0.6433, 0.7644, 0.9276, 0.7497, 0.9276, 0.7498, 0.891, 0.7646, 0.891, 0.8125, 0.9001, 0.8127, 0.8543, 0.8274, 0.8544, 0.8273, 0.9002, 0.8249, 0.7172, 0.8397, 0.7173, 0.8395, 0.7631, 0.8248, 0.763, 0.7497, 0.891, 0.7349, 0.891, 0.7343, 0.8544, 0.749, 0.8543, 0.7973, 0.891, 0.7974, 0.9276, 0.7827, 0.9276, 0.7826, 0.891, 0.8127, 0.6376, 0.7846, 0.6095, 0.7896, 0.5975, 0.8246, 0.6326, 0.7846, 0.6095, 0.745, 0.6095, 0.74, 0.5975, 0.7896, 0.5975, 0.745, 0.6095, 0.7169, 0.6376, 0.7049, 0.6326, 0.74, 0.5975, 0.7169, 0.6376, 0.7169, 0.6772, 0.7049, 0.6822, 0.7049, 0.6326, 0.7169, 0.6772, 0.745, 0.7053, 0.74, 0.7172, 0.7049, 0.6822, 0.745, 0.7053, 0.7846, 0.7053, 0.7896, 0.7172, 0.74, 0.7172, 0.7846, 0.7053, 0.8127, 0.6772, 0.8246, 0.6822, 0.7896, 0.7172, 0.8127, 0.6772, 0.8127, 0.6376, 0.8246, 0.6326, 0.8246, 0.6822, 0.8127, 0.7572, 0.8246, 0.7523, 0.7896, 0.7172, 0.7846, 0.7292, 0.7846, 0.7292, 0.7896, 0.7172, 0.74, 0.7172, 0.745, 0.7292, 0.745, 0.7292, 0.74, 0.7172, 0.7049, 0.7523, 0.7169, 0.7572, 0.7169, 0.7572, 0.7049, 0.7523, 0.7049, 0.8018, 0.7169, 0.7969, 0.7169, 0.7969, 0.7049, 0.8018, 0.74, 0.8369, 0.745, 0.8249, 0.745, 0.8249, 0.74, 0.8369, 0.7896, 0.8369, 0.7846, 0.8249, 0.7846, 0.8249, 0.7896, 0.8369, 0.8246, 0.8018, 0.8127, 0.7969, 0.8127, 0.7969, 0.8246, 0.8018, 0.8246, 0.7523, 0.8127, 0.7572])
me_plane_003.materials.append(mat_hoist)
me_plane_003.use_remesh_preserve_volume = False
me_plane_003.use_remesh_preserve_attributes = False
me_plane_003.use_mirror_vertex_groups = False
me_plane_003.update()
me_plane = bpy.data.meshes.new('Plane')
me_plane.from_pydata([(7.117, -3.671, 0.0), (7.117, 7.111, 0.0), (-7.055, 7.111, 0.0), (-7.055, 7.111, 5.734), (7.117, 7.111, 5.734), (-7.055, -3.671, 5.734), (7.117, -3.671, 5.734), (-3.224, -3.671, 0.0), (-3.224, -3.671, 5.734), (3.286, -3.671, 0.0), (3.286, -3.671, 5.734), (7.117, -3.671, 7.807), (-7.055, 7.111, 7.807), (-2.595, -3.671, 7.807), (7.117, 7.111, 7.807), (2.657, -3.671, 7.807), (7.117, -3.671, 9.226), (7.117, 7.111, 9.226), (-1.058, -3.671, 9.226), (1.12, -3.671, 9.226), (-7.055, 7.111, 30.29), (-7.055, -3.671, 30.29), (7.117, -3.671, 30.29), (7.117, 7.111, 30.29), (-1.058, -3.671, 30.29), (1.12, -3.671, 30.29), (-3.255, 7.111, 0.0), (-3.225, 7.111, 5.734), (3.317, 7.111, 0.0), (3.282, 7.111, 5.734), (2.656, 7.111, 7.807), (-2.597, 7.111, 7.807), (1.121, 7.111, 9.226), (-7.055, 7.111, 9.226), (-1.058, 7.111, 9.226), (1.121, 7.111, 30.28), (-1.058, 7.111, 30.28), (-7.055, -3.671, 0.0), (-7.055, -3.671, 7.807), (-7.055, -3.671, 9.226), (-3.534, -3.671, 22.66), (-3.534, -3.671, 19.32), (-5.159, -3.671, 19.32), (-5.159, -3.671, 22.66), (-3.534, -3.059, 19.32), (-5.159, -3.059, 19.32), (-3.534, -3.059, 22.66), (-5.159, -3.059, 22.66)], [], [(0, 1, 4, 6), (2, 37, 5, 3), (5, 37, 7, 8), (9, 0, 6, 10), (6, 11, 15, 10), (5, 8, 13, 38), (3, 5, 38, 12), (6, 4, 14, 11), (12, 38, 39, 33), (11, 14, 17, 16), (38, 13, 18, 39), (11, 16, 19, 15), (16, 17, 23, 22), (16, 22, 25, 19), (19, 25, 24, 18), (2, 3, 27, 26), (4, 1, 28, 29), (4, 29, 30, 14), (3, 12, 31, 27), (14, 30, 32, 17), (12, 33, 34, 31), (32, 34, 36, 35), (20, 36, 34, 33), (17, 32, 35, 23), (20, 33, 39, 21), (18, 41, 42, 39), (21, 39, 42, 43), (21, 43, 40, 24), (18, 24, 40, 41), (42, 41, 44, 45), (41, 40, 46, 44), (40, 43, 47, 46), (43, 42, 45, 47), (45, 44, 46, 47)])
_uv = me_plane.uv_layers.new(name='main_body')
_uv.uv.foreach_set('vector', [0.9981, 0.6042, 0.7843, 0.6035, 0.7846, 0.4893, 0.9985, 0.4899, 0.5686, 0.0006561, 0.7824, 0.0, 0.7828, 0.1143, 0.5689, 0.1149, 0.2846, 0.1151, 0.2843, 0.0008665, 0.3606, 0.0006322, 0.361, 0.1149, 0.4903, 0.0002342, 0.5667, 0.0, 0.5671, 0.1143, 0.4907, 0.1145, 0.5671, 0.1143, 0.5672, 0.1556, 0.4783, 0.1558, 0.4907, 0.1145, 0.2846, 0.1151, 0.361, 0.1149, 0.3736, 0.1562, 0.2848, 0.1564, 0.5689, 0.1149, 0.7828, 0.1143, 0.7829, 0.1556, 0.569, 0.1562, 0.9985, 0.4899, 0.7846, 0.4893, 0.7848, 0.448, 0.9986, 0.4486, 0.569, 0.1562, 0.7829, 0.1556, 0.783, 0.1838, 0.5691, 0.1845, 0.9986, 0.4486, 0.7848, 0.448, 0.7848, 0.4197, 0.9987, 0.4203, 0.2848, 0.1564, 0.3736, 0.1562, 0.4044, 0.1843, 0.2848, 0.1847, 0.5672, 0.1556, 0.5673, 0.1838, 0.4478, 0.1842, 0.4783, 0.1558, 0.9987, 0.4203, 0.7848, 0.4197, 0.7861, 0.0, 1.0, 0.0006561, 0.5673, 0.1838, 0.5686, 0.6035, 0.449, 0.6039, 0.4478, 0.1842, 0.4478, 0.1842, 0.449, 0.6039, 0.4056, 0.604, 0.4044, 0.1843, 0.0, 0.6035, 0.0003506, 0.4893, 0.07669, 0.4895, 0.07572, 0.6038, 0.2828, 0.4901, 0.2824, 0.6044, 0.2067, 0.6042, 0.2064, 0.4899, 0.2828, 0.4901, 0.2064, 0.4899, 0.194, 0.4486, 0.2829, 0.4488, 0.0003506, 0.4893, 0.0004773, 0.448, 0.08933, 0.4482, 0.07669, 0.4895, 0.2829, 0.4488, 0.194, 0.4486, 0.1635, 0.4202, 0.283, 0.4206, 0.0004773, 0.448, 0.000564, 0.4197, 0.1201, 0.4201, 0.08933, 0.4482, 0.1635, 0.4202, 0.1201, 0.4201, 0.1214, 0.000449, 0.1648, 0.0005822, 0.001852, 0.0, 0.1214, 0.000449, 0.1201, 0.4201, 0.000564, 0.4197, 0.283, 0.4206, 0.1635, 0.4202, 0.1648, 0.0005822, 0.2843, 0.0008666, 0.5704, 0.6042, 0.5691, 0.1845, 0.783, 0.1838, 0.7843, 0.6035, 0.4044, 0.1843, 0.3556, 0.3857, 0.3232, 0.3858, 0.2848, 0.1847, 0.2861, 0.6044, 0.2848, 0.1847, 0.3232, 0.3858, 0.3234, 0.4522, 0.2861, 0.6044, 0.3234, 0.4522, 0.3558, 0.4521, 0.4056, 0.604, 0.4044, 0.1843, 0.4056, 0.604, 0.3558, 0.4521, 0.3556, 0.3857, 0.2934, 0.6588, 0.2935, 0.6264, 0.3067, 0.6264, 0.3066, 0.6588, 0.3351, 0.6935, 0.3353, 0.6271, 0.3485, 0.6271, 0.3483, 0.6935, 0.3122, 0.6588, 0.3121, 0.6264, 0.3253, 0.6263, 0.3254, 0.6587, 0.3619, 0.6271, 0.3617, 0.6935, 0.3485, 0.6935, 0.3487, 0.6271, 0.24, 0.6227, 0.279, 0.6227, 0.2791, 0.7071, 0.24, 0.7071])
me_plane.materials.append(mat_material_001)
me_plane.use_remesh_preserve_volume = False
me_plane.use_remesh_preserve_attributes = False
me_plane.use_mirror_vertex_groups = False
me_plane.update()
me_plane_001 = bpy.data.meshes.new('Plane.001')
me_plane_001.from_pydata([(1.918, -1.191, 24.51), (0.8837, -1.191, 24.51), (1.918, -1.191, 26.58), (0.8837, -1.191, 26.58), (13.93, 10.46, 23.42), (-1.257, -1.191, 23.42), (13.93, -1.191, 28.01), (-1.257, -1.191, 28.01), (13.93, 10.46, 28.01), (-1.257, 10.46, 28.01), (13.93, -1.191, 23.42), (-1.257, 10.46, 23.42), (14.31, -1.489, 22.92), (-1.637, -1.489, 22.92), (14.31, 10.75, 22.92), (-1.637, 10.75, 22.92), (-0.04228, -0.2649, 22.92), (12.71, -0.2649, 22.92), (12.71, 9.525, 22.92), (-0.04228, 9.525, 22.92), (14.31, 10.75, 28.51), (-1.637, 10.75, 28.51), (14.31, -1.489, 28.51), (-1.637, -1.489, 28.51), (6.335, 4.63, 34.51), (2.384, -1.191, 26.58), (3.418, -1.191, 26.58), (2.384, -1.191, 24.51), (3.418, -1.191, 24.51), (11.42, -1.191, 24.51), (10.38, -1.191, 24.51), (11.42, -1.191, 26.58), (10.38, -1.191, 26.58), (1.918, -0.797, 26.58), (0.8837, -0.797, 26.58), (0.8837, -0.797, 24.51), (1.918, -0.797, 24.51), (3.418, -0.797, 24.51), (3.418, -0.797, 26.58), (2.384, -0.797, 24.51), (2.384, -0.797, 26.58), (10.38, -0.797, 26.58), (11.42, -0.797, 26.58), (10.38, -0.797, 24.51), (11.42, -0.797, 24.51), (8.18, -1.191, 27.56), (8.18, -1.191, 23.93), (4.55, -1.191, 23.93), (4.55, -1.191, 27.56), (8.18, -0.8906, 23.93), (4.55, -0.8906, 23.93), (8.18, -0.8906, 27.56), (4.55, -0.8906, 27.56), (6.335, -1.191, 28.01), (6.335, -1.191, 23.42), (2.139, -1.191, 28.01), (2.139, -1.191, 23.42), (10.93, -1.191, 23.42), (10.83, -1.191, 28.01)], [], [(4, 8, 6, 10), (8, 4, 11, 9), (5, 7, 9, 11), (4, 10, 12, 14), (11, 4, 14, 15), (5, 11, 15, 13), (12, 13, 16, 17), (14, 12, 17, 18), (15, 14, 18, 19), (13, 15, 19, 16), (6, 8, 20, 22), (8, 9, 21, 20), (9, 7, 23, 21), (20, 24, 22), (22, 24, 23), (20, 21, 24), (21, 23, 24), (3, 34, 33, 2), (3, 1, 35, 34), (1, 0, 36, 35), (36, 0, 2, 33), (26, 38, 37, 28), (27, 28, 37, 39), (25, 27, 39, 40), (25, 40, 38, 26), (32, 41, 42, 31), (32, 30, 43, 41), (30, 29, 44, 43), (31, 42, 44, 29), (46, 49, 50, 47), (45, 51, 49, 46), (48, 52, 51, 45), (47, 50, 52, 48), (49, 51, 52, 50), (0, 27, 25, 2), (26, 28, 47, 48), (30, 32, 45, 46), (53, 22, 23), (54, 13, 12), (45, 53, 48), (1, 3, 7, 5), (7, 55, 23), (55, 53, 23), (2, 55, 7, 3), (2, 25, 55), (48, 53, 55), (25, 26, 48, 55), (33, 34, 35, 36), (37, 38, 40, 39), (10, 57, 12), (57, 54, 12), (54, 56, 13), (56, 5, 13), (53, 58, 22), (58, 6, 22), (1, 5, 56), (0, 1, 56), (0, 56, 27), (27, 56, 28), (28, 56, 47), (47, 56, 54), (46, 47, 54), (46, 54, 57), (30, 46, 57), (10, 29, 57), (6, 31, 29, 10), (45, 58, 53), (32, 58, 45), (31, 58, 32), (6, 58, 31), (29, 30, 57), (41, 43, 44, 42)])
_uv = me_plane_001.uv_layers.new(name='tower_top')
_uv.uv.foreach_set('vector', [0.4357, 0.3773, 0.436, 0.4982, 0.1292, 0.4991, 0.1288, 0.3782, 0.03279, 0.6733, 0.03316, 0.5525, 0.4331, 0.5537, 0.4328, 0.6746, 0.4385, 0.2027, 0.4389, 0.3235, 0.1321, 0.3245, 0.1317, 0.2036, 0.4357, 0.3773, 0.1288, 0.3782, 0.1209, 0.3651, 0.4433, 0.3641, 0.4331, 0.5537, 0.03316, 0.5525, 0.0232, 0.5393, 0.4432, 0.5405, 0.4385, 0.2027, 0.1317, 0.2036, 0.124, 0.1905, 0.4463, 0.1895, 0.4554, 0.6599, 0.8754, 0.6586, 0.8335, 0.691, 0.4975, 0.692, 0.5046, 0.8778, 0.827, 0.8788, 0.7946, 0.9207, 0.5367, 0.9199, 0.4556, 0.7287, 0.8755, 0.73, 0.8334, 0.7621, 0.4975, 0.761, 0.4919, 0.7999, 0.8143, 0.7989, 0.7822, 0.841, 0.5243, 0.8418, 0.1292, 0.4991, 0.436, 0.4982, 0.4438, 0.5113, 0.1214, 0.5123, 0.03279, 0.6733, 0.4328, 0.6746, 0.4427, 0.6878, 0.02275, 0.6865, 0.1321, 0.3245, 0.4389, 0.3235, 0.4468, 0.3367, 0.1244, 0.3377, 0.7873, 0.1988, 0.6262, 0.4088, 0.465, 0.1989, 0.4372, 0.01469, 0.2272, 0.1758, 0.01723, 0.0146, 0.4447, 0.01536, 0.8647, 0.01556, 0.6546, 0.1766, 0.4636, 0.4342, 0.786, 0.4342, 0.6248, 0.6442, 0.3421, 0.8884, 0.3525, 0.8884, 0.3526, 0.9156, 0.3422, 0.9156, 0.1531, 0.9434, 0.153, 0.8889, 0.1633, 0.8889, 0.1635, 0.9434, 0.342, 0.9547, 0.3419, 0.9275, 0.3523, 0.9275, 0.3523, 0.9547, 0.2455, 0.8877, 0.2558, 0.8877, 0.256, 0.9422, 0.2456, 0.9422, 0.1377, 0.9446, 0.1273, 0.9446, 0.1271, 0.8901, 0.1375, 0.8901, 0.3054, 0.9156, 0.3053, 0.8884, 0.3157, 0.8884, 0.3158, 0.9156, 0.1888, 0.9437, 0.1886, 0.8892, 0.199, 0.8892, 0.1991, 0.9437, 0.379, 0.8884, 0.3894, 0.8884, 0.3893, 0.9156, 0.3789, 0.9156, 0.3788, 0.9275, 0.3891, 0.9275, 0.389, 0.9547, 0.3787, 0.9547, 0.2746, 0.9406, 0.2744, 0.8861, 0.2848, 0.886, 0.285, 0.9405, 0.3052, 0.9547, 0.3051, 0.9275, 0.3155, 0.9275, 0.3155, 0.9547, 0.2311, 0.9422, 0.2208, 0.9422, 0.2206, 0.8877, 0.231, 0.8877, 0.01837, 0.886, 0.02627, 0.886, 0.02598, 0.9816, 0.01807, 0.9816, 0.07515, 0.9848, 0.06724, 0.9848, 0.06695, 0.8892, 0.07485, 0.8891, 0.03863, 0.8868, 0.04654, 0.8868, 0.04624, 0.9824, 0.03834, 0.9824, 0.09556, 0.8864, 0.1035, 0.8864, 0.1038, 0.982, 0.09585, 0.982, 0.9213, 0.5193, 0.921, 0.6149, 0.8254, 0.6146, 0.8256, 0.519, 0.1182, 0.7535, 0.1305, 0.7535, 0.1303, 0.808, 0.1181, 0.808, 0.1576, 0.8081, 0.1577, 0.7536, 0.1876, 0.7385, 0.1873, 0.8342, 0.3412, 0.7541, 0.3411, 0.8086, 0.2829, 0.8344, 0.2832, 0.7388, 0.2343, 0.8461, 0.4442, 0.8599, 0.02426, 0.8587, 0.2347, 0.7253, 0.02471, 0.7114, 0.4447, 0.7127, 0.2829, 0.8344, 0.2343, 0.8461, 0.1873, 0.8342, 0.09097, 0.7534, 0.09081, 0.8079, 0.0343, 0.8455, 0.03467, 0.7246, 0.0343, 0.8455, 0.1238, 0.8458, 0.02426, 0.8587, 0.1238, 0.8458, 0.2343, 0.8461, 0.02426, 0.8587, 0.1181, 0.808, 0.1238, 0.8458, 0.0343, 0.8455, 0.09081, 0.8079, 0.1181, 0.808, 0.1303, 0.808, 0.1238, 0.8458, 0.1873, 0.8342, 0.2343, 0.8461, 0.1238, 0.8458, 0.1303, 0.808, 0.1576, 0.8081, 0.1873, 0.8342, 0.1238, 0.8458, 0.8605, 0.5053, 0.8171, 0.5053, 0.8171, 0.3874, 0.8605, 0.3874, 0.9661, 0.3875, 0.9661, 0.5055, 0.9221, 0.5055, 0.9221, 0.3875, 0.4346, 0.7259, 0.3557, 0.7256, 0.4447, 0.7127, 0.3557, 0.7256, 0.2347, 0.7253, 0.4447, 0.7127, 0.2347, 0.7253, 0.1241, 0.7249, 0.02471, 0.7114, 0.1241, 0.7249, 0.03467, 0.7246, 0.02471, 0.7114, 0.2343, 0.8461, 0.3527, 0.8465, 0.4442, 0.8599, 0.3527, 0.8465, 0.4343, 0.8467, 0.4442, 0.8599, 0.09097, 0.7534, 0.03467, 0.7246, 0.1241, 0.7249, 0.1182, 0.7535, 0.09097, 0.7534, 0.1241, 0.7249, 0.1182, 0.7535, 0.1241, 0.7249, 0.1305, 0.7535, 0.1305, 0.7535, 0.1241, 0.7249, 0.1577, 0.7536, 0.1577, 0.7536, 0.1241, 0.7249, 0.1876, 0.7385, 0.1876, 0.7385, 0.1241, 0.7249, 0.2347, 0.7253, 0.2832, 0.7388, 0.1876, 0.7385, 0.2347, 0.7253, 0.2832, 0.7388, 0.2347, 0.7253, 0.3557, 0.7256, 0.3412, 0.7541, 0.2832, 0.7388, 0.3557, 0.7256, 0.4346, 0.7259, 0.3685, 0.7542, 0.3557, 0.7256, 0.4343, 0.8467, 0.3683, 0.8087, 0.3685, 0.7542, 0.4346, 0.7259, 0.2829, 0.8344, 0.3527, 0.8465, 0.2343, 0.8461, 0.3411, 0.8086, 0.3527, 0.8465, 0.2829, 0.8344, 0.3683, 0.8087, 0.3527, 0.8465, 0.3411, 0.8086, 0.4343, 0.8467, 0.3527, 0.8465, 0.3683, 0.8087, 0.3685, 0.7542, 0.3412, 0.7541, 0.3557, 0.7256, 0.868, 0.5065, 0.868, 0.3881, 0.9129, 0.3881, 0.9129, 0.5065])
me_plane_001.materials.append(mat_material)
me_plane_001.materials.append(mat_material_010)
me_plane_001.materials.append(mat_material_009)
me_plane_001.use_remesh_preserve_volume = False
me_plane_001.use_remesh_preserve_attributes = False
me_plane_001.use_mirror_vertex_groups = False
me_plane_001.update()

# ---- objects
ob_empty = bpy.data.objects.new('Empty', None)
ob_camera = bpy.data.objects.new('Camera', cam_camera)
ob_lamp_001 = bpy.data.objects.new('Lamp.001', light_lamp_001)
ob_cube_005 = bpy.data.objects.new('Cube.005', me_cube_005)
ob_cube_004 = bpy.data.objects.new('Cube.004', me_cube_004)
ob_external_arches = bpy.data.objects.new('external_arches', me_circle_001)
ob_cupola_roof = bpy.data.objects.new('cupola_roof', me_cube_002)
ob_cupola_arches = bpy.data.objects.new('cupola_arches', me_cube_001)
ob_cupola_base = bpy.data.objects.new('cupola_base', me_cube)
ob_steeple = bpy.data.objects.new('steeple', me_plane_002)
ob_tunnel = bpy.data.objects.new('tunnel', me_circle)
ob_lamp = bpy.data.objects.new('Lamp', light_spot)
ob_camera_001 = bpy.data.objects.new('Camera.001', cam_camera_001)
ob_hoist = bpy.data.objects.new('hoist', me_plane_003)
ob_main_body = bpy.data.objects.new('main_body', me_plane)
ob_tower_top = bpy.data.objects.new('tower_top', me_plane_001)

# ---- transforms, parenting, visibility, modifiers, constraints
ob_empty.location = (-0.0121, 7.251, 17.97)
ob_empty.lock_rotations_4d = False
ob_empty.empty_display_type = 'ARROWS'
ob_empty.empty_image_offset = (0.0, 0.0)
ob_empty.lineart.crease_threshold = 0.0
ob_camera.parent = ob_empty
ob_camera.matrix_parent_inverse = Matrix(((1.0, 0.0, 0.0, 0.0121), (0.0, 1.0, 0.0, -7.251), (0.0, 0.0, 1.0, -17.97), (0.0, 0.0, 0.0, 1.0)))
ob_camera.location = (-27.25, -47.83, 10.56)
ob_camera.rotation_euler = (1.716, 0.02312, -0.4355)
ob_camera.lock_rotations_4d = False
ob_camera.empty_display_type = 'ARROWS'
ob_camera.color = (0.0, 0.0, 0.0, 0.0)
ob_camera.display_type = 'WIRE'
ob_camera.lineart.crease_threshold = 0.0
ob_lamp_001.location = (-20.4, 27.01, 27.22)
ob_lamp_001.rotation_euler = (-0.9116, -0.0, 0.7345)
ob_lamp_001.lock_rotations_4d = False
ob_lamp_001.empty_display_type = 'ARROWS'
ob_lamp_001.lineart.crease_threshold = 0.0
ob_cube_005.location = (3.084, 1.009, -1.378)
ob_cube_005.scale = (0.09128, 0.09128, 0.09128)
ob_cube_005.lock_rotations_4d = False
ob_cube_005.empty_display_type = 'ARROWS'
ob_cube_005.lineart.crease_threshold = 0.0
ob_cube_004.location = (-3.373, 1.009, -1.378)
ob_cube_004.scale = (0.09128, 0.09128, 0.09128)
ob_cube_004.lock_rotations_4d = False
ob_cube_004.empty_display_type = 'ARROWS'
ob_cube_004.lineart.crease_threshold = 0.0
ob_external_arches.location = (0.0, 0.0, 0.0)
ob_external_arches.lock_rotations_4d = False
ob_external_arches.empty_display_type = 'ARROWS'
ob_external_arches.lineart.crease_threshold = 0.0
ob_cupola_roof.location = (-1.017, 7.04, 48.2)
ob_cupola_roof.scale = (0.8, 0.8, 0.8)
ob_cupola_roof.lock_rotations_4d = False
ob_cupola_roof.empty_display_type = 'ARROWS'
ob_cupola_roof.lineart.crease_threshold = 0.0
ob_cupola_arches.location = (0.006406, 7.029, 43.78)
ob_cupola_arches.scale = (1.04, 1.04, 1.04)
ob_cupola_arches.lock_rotations_4d = False
ob_cupola_arches.empty_display_type = 'ARROWS'
ob_cupola_arches.lineart.crease_threshold = 0.0
ob_cupola_base.location = (0.006406, 7.029, 43.78)
ob_cupola_base.scale = (1.3, 1.3, 1.3)
ob_cupola_base.lock_rotations_4d = False
ob_cupola_base.empty_display_type = 'ARROWS'
ob_cupola_base.lineart.crease_threshold = 0.0
ob_steeple.location = (0.004854, 7.04, -8.295)
ob_steeple.lock_rotations_4d = False
ob_steeple.empty_display_type = 'ARROWS'
ob_steeple.lineart.crease_threshold = 0.0
ob_tunnel.location = (0.0, 0.0, 0.0)
ob_tunnel.lock_rotations_4d = False
ob_tunnel.empty_display_type = 'ARROWS'
ob_tunnel.lineart.crease_threshold = 0.0
ob_lamp.location = (27.76, -34.73, 39.83)
ob_lamp.rotation_euler = (-0.361, -1.187, 2.441)
ob_lamp.lock_rotations_4d = False
ob_lamp.empty_display_type = 'ARROWS'
ob_lamp.color = (0.0, 0.0, 0.0, 0.0)
ob_lamp.lineart.crease_threshold = 0.0
ob_camera_001.location = (-24.88, -15.76, 20.09)
ob_camera_001.rotation_euler = (1.571, -0.0, -0.8861)
ob_camera_001.lock_rotations_4d = False
ob_camera_001.empty_display_type = 'ARROWS'
ob_camera_001.lineart.crease_threshold = 0.0
ob_hoist.location = (-0.06029, 5.921, -3.658)
ob_hoist.lock_rotations_4d = False
ob_hoist.empty_display_type = 'ARROWS'
ob_hoist.lineart.crease_threshold = 0.0
ob_main_body.location = (-0.01634, 5.306, -3.94)
ob_main_body.lock_rotations_4d = False
ob_main_body.empty_display_type = 'ARROWS'
ob_main_body.lineart.crease_threshold = 0.0
ob_tower_top.location = (-6.312, 2.384, 2.786)
ob_tower_top.lock_rotations_4d = False
ob_tower_top.empty_display_type = 'ARROWS'
ob_tower_top.lineart.crease_threshold = 0.0

# ---- collection membership
col_collection_1.objects.link(ob_empty)
col_collection_1.objects.link(ob_camera)
col_collection_1.objects.link(ob_lamp_001)
col_collection_1.objects.link(ob_cube_005)
col_collection_1.objects.link(ob_cube_004)
col_collection_1.objects.link(ob_external_arches)
col_collection_1.objects.link(ob_cupola_roof)
col_collection_1.objects.link(ob_cupola_arches)
col_collection_1.objects.link(ob_cupola_base)
col_collection_1.objects.link(ob_steeple)
col_collection_1.objects.link(ob_tunnel)
col_collection_1.objects.link(ob_lamp)
col_collection_2.objects.link(ob_camera_001)
col_collection_2.objects.link(ob_hoist)
col_collection_2.objects.link(ob_main_body)
col_collection_3.objects.link(ob_tower_top)

# ---- scene / render settings (as saved in the file)
scene.camera = ob_camera
scene.frame_start = 1; scene.frame_end = 600; scene.frame_set(1)
scene.render.engine = 'BLENDER_EEVEE_NEXT'
scene.render.image_settings.file_format = 'FFMPEG'
scene.render.image_settings.color_mode = 'RGB'
scene.render.image_settings.quality = 100
scene.render.image_settings.compression = 100
scene.render.image_settings.exr_codec = 'RLE'
scene.render.resolution_x = 600
scene.render.resolution_y = 900
scene.render.pixel_aspect_x = 100.0
scene.render.pixel_aspect_y = 100.0
scene.render.fps = 25
scene.render.dither_intensity = 0.0
scene.render.use_compositing = False
scene.render.use_sequencer = False
scene.render.bake_margin = 2
scene.render.bake_bias = 0.0
scene.render.use_stamp_camera = False
scene.render.use_stamp_scene = False
scene.render.use_stamp_filename = False
scene.render.use_stamp_render_time = False
scene.render.use_stamp = True
scene.render.stamp_font_size = 4
scene.cycles.use_denoising = False
scene.cycles.samples = 10
scene.cycles.sampling_pattern = 'TABULATED_SOBOL'
scene.cycles.light_sampling_threshold = 0.0
scene.cycles.use_adaptive_sampling = False
scene.cycles.use_light_tree = False
scene.cycles.blur_glossy = 0.0
scene.cycles.volume_bounces = 1
scene.cycles.pixel_filter_type = 'GAUSSIAN'
scene.cycles.sample_clamp_indirect = 0.0
scene.view_settings.view_transform = 'Raw'
bpy.context.view_layer.update()
